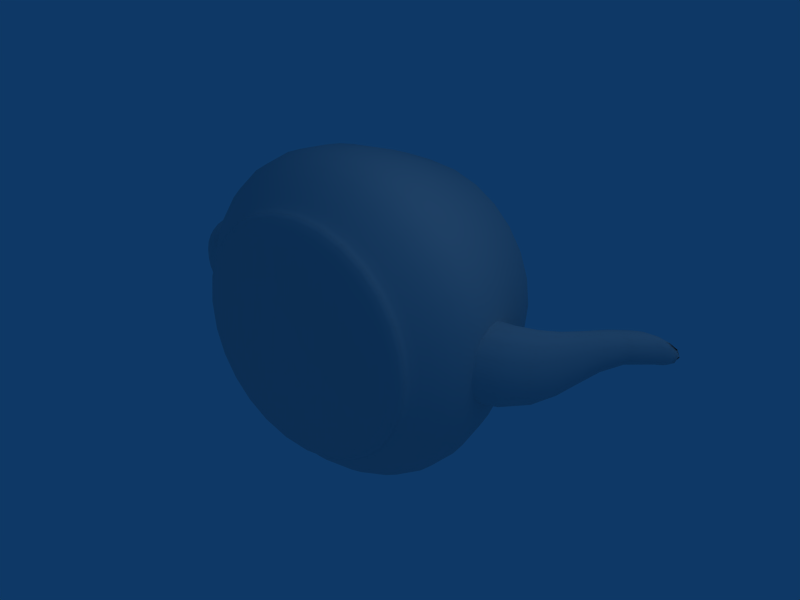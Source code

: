 # Source: teapot.blend  (saved by Blender 2.45.0; exported with 4.5.12 LTS)
import bpy
from mathutils import Matrix  # noqa: F401  (used for matrix-valued properties, if any)

bpy.ops.wm.read_factory_settings(use_empty=True)
scene = bpy.context.scene
scene.name = 'Scene'

# ---- collections
col_collection_1 = bpy.data.collections.new('Collection 1'); scene.collection.children.link(col_collection_1)
col_collection_2 = bpy.data.collections.new('Collection 2'); scene.collection.children.link(col_collection_2)
col_collection_2.hide_render = True
col_collection_2.hide_viewport = True

# ---- materials (node trees are filled in below, after node groups)
mat_material_001 = bpy.data.materials.new('Material.001')
mat_material_001.alpha_threshold = 0.0
mat_material_001.roughness = 0.5
mat_material_001.line_color = (0.0, 0.0, 0.0, 1.0)

# ---- material node trees

# ---- world
world_world = bpy.data.worlds.new('World'); scene.world = world_world
world_world.color = (0.05656, 0.2208, 0.4)
world_world.use_sun_shadow = False
world_world.sun_shadow_jitter_overblur = 0.0
world_world.cycles.sampling_method = 'MANUAL'
world_world.cycles.sample_map_resolution = 256

# ---- lights
light_spot = bpy.data.lights.new('Spot', 'POINT')
light_spot.transmission_factor = 0.0
light_spot.cutoff_distance = 30.0
light_spot.energy = 100.0
light_spot.shadow_buffer_clip_start = 1.001
light_spot.shadow_soft_size = 1.0
light_spot.shadow_maximum_resolution = 0.006
light_spot.use_absolute_resolution = True
light_spot.cycles.use_multiple_importance_sampling = False

# ---- meshes
me_mesh = bpy.data.meshes.new('Mesh')
me_mesh.from_pydata([(-0.0126, 0.0396, 0.0672), (-0.0126, 0.04191, 0.06636), (-0.0126, 0.04346, 0.06631), (-0.0126, 0.04423, 0.06689), (-0.0126, 0.04423, 0.06791), (-0.0126, 0.04346, 0.06921), (-0.0126, 0.04191, 0.07063), (-0.0126, 0.0396, 0.072), (0.002972, 0.0396, 0.06545), (0.002778, 0.04191, 0.06464), (0.002766, 0.04346, 0.06459), (0.002899, 0.04423, 0.06515), (0.003135, 0.04423, 0.06614), (0.003438, 0.04346, 0.06741), (0.003767, 0.04191, 0.0688), (0.004084, 0.0396, 0.07013), (0.01718, 0.0396, 0.06046), (0.01681, 0.04191, 0.05971), (0.01679, 0.04346, 0.05966), (0.01704, 0.04423, 0.06018), (0.01749, 0.04423, 0.0611), (0.01807, 0.04346, 0.06227), (0.0187, 0.04191, 0.06355), (0.01931, 0.0396, 0.06478), (0.02965, 0.0396, 0.0526), (0.02912, 0.04191, 0.05195), (0.02909, 0.04346, 0.05191), (0.02945, 0.04423, 0.05235), (0.03009, 0.04423, 0.05315), (0.03091, 0.04346, 0.05417), (0.03181, 0.04191, 0.05529), (0.03267, 0.0396, 0.05636), (0.04, 0.0396, 0.04225), (0.03935, 0.04191, 0.04172), (0.03931, 0.04346, 0.04169), (0.03975, 0.04423, 0.04205), (0.04055, 0.04423, 0.04269), (0.04157, 0.04346, 0.04351), (0.04269, 0.04191, 0.04441), (0.04376, 0.0396, 0.04527), (0.04786, 0.0396, 0.02978), (0.04711, 0.04191, 0.02941), (0.04706, 0.04346, 0.02939), (0.04758, 0.04423, 0.02964), (0.0485, 0.04423, 0.03009), (0.04967, 0.04346, 0.03067), (0.05095, 0.04191, 0.0313), (0.05285, 0.0396, 0.01557), (0.05204, 0.04191, 0.01538), (0.05199, 0.04346, 0.01537), (0.05255, 0.04423, 0.0155), (0.05354, 0.04423, 0.01574), (0.05481, 0.04346, 0.01604), (0.0562, 0.04191, 0.01637), (0.0546, 0.0396, 2.06e-08), (0.05376, 0.04191, 2.101e-08), (0.05371, 0.04346, 2.129e-08), (0.05429, 0.04423, 2.143e-08), (0.05661, 0.04346, 2.129e-08), (0.05803, 0.04191, 2.101e-08), (0.0594, 0.0396, 2.06e-08), (-0.0798, 0.0396, 2.06e-08), (-0.07891, 0.04346, 2.129e-08), (-0.08051, 0.04423, 2.143e-08), (-0.08181, 0.04346, 2.129e-08), (-0.08323, 0.04191, 2.101e-08), (-0.0846, 0.0396, 2.06e-08), (-0.07805, 0.0396, 0.01557), (-0.07724, 0.04191, 0.01538), (-0.07719, 0.04346, 0.01537), (-0.07874, 0.04423, 0.01574), (-0.08001, 0.04346, 0.01604), (-0.0814, 0.04191, 0.01637), (-0.08273, 0.0396, 0.01668), (-0.07306, 0.0396, 0.02978), (-0.07231, 0.04191, 0.02941), (-0.07226, 0.04346, 0.02939), (-0.0737, 0.04423, 0.03009), (-0.07487, 0.04346, 0.03067), (-0.07615, 0.04191, 0.0313), (-0.07738, 0.0396, 0.03191), (-0.0652, 0.0396, 0.04225), (-0.06455, 0.04191, 0.04172), (-0.06451, 0.04346, 0.04169), (-0.06575, 0.04423, 0.04269), (-0.06677, 0.04346, 0.04351), (-0.06789, 0.04191, 0.04441), (-0.06896, 0.0396, 0.04527), (-0.05485, 0.0396, 0.0526), (-0.05432, 0.04191, 0.05195), (-0.05429, 0.04346, 0.05191), (-0.05529, 0.04423, 0.05315), (-0.05611, 0.04346, 0.05417), (-0.05701, 0.04191, 0.05529), (-0.05787, 0.0396, 0.05636), (-0.04238, 0.0396, 0.06046), (-0.04201, 0.04191, 0.05971), (-0.04199, 0.04346, 0.05966), (-0.04224, 0.04423, 0.06018), (-0.04327, 0.04346, 0.06227), (-0.0439, 0.04191, 0.06355), (-0.04451, 0.0396, 0.06478), (-0.02817, 0.0396, 0.06545), (-0.02798, 0.04191, 0.06464), (-0.02797, 0.04346, 0.06459), (-0.0281, 0.04423, 0.06515), (-0.02864, 0.04346, 0.06741), (-0.02897, 0.04191, 0.0688), (-0.02928, 0.0396, 0.07013), (-0.0126, 0.0396, -0.0672), (-0.0126, 0.04191, -0.06636), (-0.0126, 0.04346, -0.06631), (-0.0126, 0.04423, -0.06791), (-0.0126, 0.04346, -0.06921), (-0.0126, 0.04191, -0.07063), (-0.02817, 0.0396, -0.06545), (-0.02798, 0.04191, -0.06464), (-0.02797, 0.04346, -0.06459), (-0.02834, 0.04423, -0.06614), (-0.02864, 0.04346, -0.06741), (-0.02897, 0.04191, -0.0688), (-0.04238, 0.0396, -0.06046), (-0.04201, 0.04191, -0.05971), (-0.04199, 0.04346, -0.05966), (-0.04269, 0.04423, -0.0611), (-0.04327, 0.04346, -0.06227), (-0.0439, 0.04191, -0.06355), (-0.05485, 0.0396, -0.0526), (-0.05432, 0.04191, -0.05195), (-0.05465, 0.04423, -0.05235), (-0.05529, 0.04423, -0.05315), (-0.05611, 0.04346, -0.05417), (-0.05701, 0.04191, -0.05529), (-0.0652, 0.0396, -0.04225), (-0.06455, 0.04191, -0.04172), (-0.06495, 0.04423, -0.04205), (-0.06575, 0.04423, -0.04269), (-0.06677, 0.04346, -0.04351), (-0.06789, 0.04191, -0.04441), (-0.07306, 0.0396, -0.02978), (-0.07231, 0.04191, -0.02941), (-0.07226, 0.04346, -0.02939), (-0.0737, 0.04423, -0.03009), (-0.07487, 0.04346, -0.03067), (-0.07615, 0.04191, -0.0313), (-0.07805, 0.0396, -0.01557), (-0.07724, 0.04191, -0.01538), (-0.07719, 0.04346, -0.01537), (-0.07874, 0.04423, -0.01574), (-0.08001, 0.04346, -0.01604), (-0.0814, 0.04191, -0.01637), (-0.08273, 0.0396, -0.01668), (-0.07896, 0.04191, 2.101e-08), (0.05531, 0.04423, 2.143e-08), (0.05285, 0.0396, -0.01557), (0.05204, 0.04191, -0.01538), (0.05199, 0.04346, -0.01537), (0.05255, 0.04423, -0.0155), (0.05481, 0.04346, -0.01604), (0.0562, 0.04191, -0.01637), (0.04786, 0.0396, -0.02978), (0.04711, 0.04191, -0.02941), (0.04706, 0.04346, -0.02939), (0.04758, 0.04423, -0.02964), (0.04967, 0.04346, -0.03067), (0.05095, 0.04191, -0.0313), (0.04, 0.0396, -0.04225), (0.03935, 0.04191, -0.04172), (0.03931, 0.04346, -0.04169), (0.04055, 0.04423, -0.04269), (0.04157, 0.04346, -0.04351), (0.04269, 0.04191, -0.04441), (0.02965, 0.0396, -0.0526), (0.02912, 0.04191, -0.05195), (0.02909, 0.04346, -0.05191), (0.03009, 0.04423, -0.05315), (0.03091, 0.04346, -0.05417), (0.03181, 0.04191, -0.05529), (0.01718, 0.0396, -0.06046), (0.01681, 0.04191, -0.05971), (0.01679, 0.04346, -0.05966), (0.01749, 0.04423, -0.0611), (0.01807, 0.04346, -0.06227), (0.0187, 0.04191, -0.06355), (0.002972, 0.0396, -0.06545), (0.002778, 0.04191, -0.06464), (0.002766, 0.04346, -0.06459), (0.003135, 0.04423, -0.06614), (0.003438, 0.04346, -0.06741), (0.003767, 0.04191, -0.0688), (-0.0126, -0.002928, 0.09033), (-0.0126, -0.0324, 0.096), (0.005267, 0.02881, 0.0751), (0.006402, 0.01808, 0.07987), (0.00744, 0.007483, 0.08423), (0.008332, -0.002928, 0.08798), (0.009029, -0.01309, 0.09091), (0.009483, -0.02293, 0.09282), (0.009645, -0.0324, 0.0935), (0.02157, 0.02881, 0.06937), (0.02374, 0.01808, 0.07378), (0.02573, 0.007483, 0.07781), (0.02743, -0.002928, 0.08127), (0.02876, -0.01309, 0.08398), (0.02963, -0.02293, 0.08574), (0.02994, -0.0324, 0.08637), (0.03588, 0.02881, 0.06036), (0.03896, 0.01808, 0.06419), (0.04177, 0.007483, 0.06769), (0.04419, -0.002928, 0.07071), (0.04608, -0.01309, 0.07306), (0.04731, -0.02293, 0.0746), (0.04775, -0.0324, 0.07514), (0.04776, 0.02881, 0.04848), (0.05159, 0.01808, 0.05156), (0.05509, 0.007483, 0.05437), (0.05811, -0.002928, 0.05679), (0.06046, -0.01309, 0.05868), (0.062, -0.02293, 0.05991), (0.06254, -0.0324, 0.06035), (0.05218, 0.0396, 0.03191), (0.05677, 0.02881, 0.03417), (0.06118, 0.01808, 0.03634), (0.06521, 0.007483, 0.03833), (0.06867, -0.002928, 0.04003), (0.07138, -0.01309, 0.04136), (0.07314, -0.02293, 0.04223), (0.07377, -0.0324, 0.04254), (0.05753, 0.0396, 0.01668), (0.0625, 0.02881, 0.01787), (0.06727, 0.01808, 0.019), (0.07163, 0.007483, 0.02004), (0.07538, -0.002928, 0.02093), (0.07831, -0.01309, 0.02163), (0.08022, -0.02293, 0.02208), (0.0809, -0.0324, 0.02225), (0.06451, 0.02881, 1.867e-08), (0.06941, 0.01808, 1.675e-08), (0.07388, 0.007483, 1.486e-08), (0.07773, -0.002928, 1.299e-08), (0.08074, -0.01309, 1.118e-08), (0.0827, -0.02293, 9.418e-09), (0.0834, -0.0324, 7.725e-09), (-0.08971, 0.02881, 1.867e-08), (-0.09461, 0.01808, 1.675e-08), (-0.09908, 0.007483, 1.486e-08), (-0.1029, -0.002928, 1.299e-08), (-0.1059, -0.01309, 1.118e-08), (-0.1079, -0.02293, 9.418e-09), (-0.0877, 0.02881, 0.01787), (-0.09247, 0.01808, 0.019), (-0.09683, 0.007483, 0.02004), (-0.1006, -0.002928, 0.02093), (-0.1035, -0.01309, 0.02163), (-0.1054, -0.02293, 0.02208), (-0.1061, -0.0324, 0.02225), (-0.08197, 0.02881, 0.03417), (-0.08638, 0.01808, 0.03634), (-0.09041, 0.007483, 0.03833), (-0.09387, -0.002928, 0.04003), (-0.09658, -0.01309, 0.04136), (-0.09834, -0.02293, 0.04223), (-0.09897, -0.0324, 0.04254), (-0.07296, 0.02881, 0.04848), (-0.07679, 0.01808, 0.05156), (-0.08029, 0.007483, 0.05437), (-0.08331, -0.002928, 0.05679), (-0.08566, -0.01309, 0.05868), (-0.0872, -0.02293, 0.05991), (-0.08774, -0.0324, 0.06035), (-0.06108, 0.02881, 0.06036), (-0.06416, 0.01808, 0.06419), (-0.06697, 0.007483, 0.06769), (-0.06939, -0.002928, 0.07071), (-0.07128, -0.01309, 0.07306), (-0.07251, -0.02293, 0.0746), (-0.07295, -0.0324, 0.07514), (-0.04677, 0.02881, 0.06937), (-0.04894, 0.01808, 0.07378), (-0.05093, 0.007483, 0.07781), (-0.05263, -0.002928, 0.08127), (-0.05396, -0.01309, 0.08398), (-0.05483, -0.02293, 0.08574), (-0.05514, -0.0324, 0.08637), (-0.03047, 0.02881, 0.0751), (-0.0316, 0.01808, 0.07987), (-0.03264, 0.007483, 0.08423), (-0.03353, -0.002928, 0.08798), (-0.03423, -0.01309, 0.09091), (-0.03468, -0.02293, 0.09282), (-0.03485, -0.0324, 0.0935), (-0.0126, 0.02881, 0.07711), (-0.0126, 0.01808, 0.08201), (-0.0126, 0.007483, 0.08648), (-0.0126, -0.01309, 0.09334), (-0.0126, -0.02293, 0.0953), (-0.0126, 0.0396, -0.072), (-0.0126, 0.02881, -0.07711), (-0.0126, 0.01808, -0.08201), (-0.0126, 0.007483, -0.08648), (-0.0126, -0.002928, -0.09033), (-0.0126, -0.01309, -0.09334), (-0.0126, -0.02293, -0.0953), (-0.02928, 0.0396, -0.07013), (-0.03047, 0.02881, -0.0751), (-0.0316, 0.01808, -0.07987), (-0.03264, 0.007483, -0.08423), (-0.03353, -0.002928, -0.08798), (-0.03423, -0.01309, -0.09091), (-0.03468, -0.02293, -0.09282), (-0.04451, 0.0396, -0.06478), (-0.04677, 0.02881, -0.06937), (-0.04894, 0.01808, -0.07378), (-0.05093, 0.007483, -0.07781), (-0.05263, -0.002928, -0.08127), (-0.05396, -0.01309, -0.08398), (-0.05483, -0.02293, -0.08574), (-0.05787, 0.0396, -0.05636), (-0.06108, 0.02881, -0.06036), (-0.06416, 0.01808, -0.06419), (-0.06697, 0.007483, -0.06769), (-0.06939, -0.002928, -0.07071), (-0.07128, -0.01309, -0.07306), (-0.07251, -0.02293, -0.0746), (-0.06896, 0.0396, -0.04527), (-0.07296, 0.02881, -0.04848), (-0.07679, 0.01808, -0.05156), (-0.08029, 0.007483, -0.05437), (-0.08331, -0.002928, -0.05679), (-0.08566, -0.01309, -0.05868), (-0.0872, -0.02293, -0.05991), (-0.07738, 0.0396, -0.03191), (-0.08197, 0.02881, -0.03417), (-0.08638, 0.01808, -0.03634), (-0.09041, 0.007483, -0.03833), (-0.09387, -0.002928, -0.04003), (-0.09658, -0.01309, -0.04136), (-0.09834, -0.02293, -0.04223), (-0.0877, 0.02881, -0.01787), (-0.09247, 0.01808, -0.019), (-0.09683, 0.007483, -0.02004), (-0.1006, -0.002928, -0.02093), (-0.1035, -0.01309, -0.02163), (-0.1054, -0.02293, -0.02208), (0.05753, 0.0396, -0.01668), (0.0625, 0.02881, -0.01787), (0.06727, 0.01808, -0.019), (0.07163, 0.007483, -0.02004), (0.07538, -0.002928, -0.02093), (0.07831, -0.01309, -0.02163), (0.08022, -0.02293, -0.02208), (0.05218, 0.0396, -0.03191), (0.05677, 0.02881, -0.03417), (0.06118, 0.01808, -0.03634), (0.06521, 0.007483, -0.03833), (0.06867, -0.002928, -0.04003), (0.07138, -0.01309, -0.04136), (0.07314, -0.02293, -0.04223), (0.04376, 0.0396, -0.04527), (0.04776, 0.02881, -0.04848), (0.05159, 0.01808, -0.05156), (0.05509, 0.007483, -0.05437), (0.05811, -0.002928, -0.05679), (0.06046, -0.01309, -0.05868), (0.062, -0.02293, -0.05991), (0.03267, 0.0396, -0.05636), (0.03588, 0.02881, -0.06036), (0.03896, 0.01808, -0.06419), (0.04177, 0.007483, -0.06769), (0.04419, -0.002928, -0.07071), (0.04608, -0.01309, -0.07306), (0.04731, -0.02293, -0.0746), (0.01931, 0.0396, -0.06478), (0.02157, 0.02881, -0.06937), (0.02374, 0.01808, -0.07378), (0.02573, 0.007483, -0.07781), (0.02743, -0.002928, -0.08127), (0.02876, -0.01309, -0.08398), (0.02963, -0.02293, -0.08574), (0.004084, 0.0396, -0.07013), (0.005267, 0.02881, -0.0751), (0.006402, 0.01808, -0.07987), (0.00744, 0.007483, -0.08423), (0.008332, -0.002928, -0.08798), (0.009029, -0.01309, -0.09091), (0.009483, -0.02293, -0.09282), (-0.0126, -0.04101, 0.09467), (-0.0126, -0.04835, 0.09124), (-0.0126, -0.0545, 0.08655), (-0.0126, -0.05952, 0.08145), (-0.0126, -0.06347, 0.07676), (-0.0126, -0.06641, 0.07333), (0.009337, -0.04101, 0.09221), (0.008543, -0.04835, 0.08887), (0.007456, -0.0545, 0.0843), (0.006273, -0.05952, 0.07933), (0.005186, -0.06347, 0.07476), (0.004392, -0.06641, 0.07142), (0.004084, -0.0684, 0.07013), (0.02935, -0.04101, 0.08518), (0.02783, -0.04835, 0.08209), (0.02576, -0.0545, 0.07787), (0.02349, -0.05952, 0.07328), (0.02142, -0.06347, 0.06906), (0.0199, -0.06641, 0.06598), (0.04692, -0.04101, 0.0741), (0.04476, -0.04835, 0.07142), (0.04182, -0.0545, 0.06775), (0.0386, -0.05952, 0.06375), (0.03566, -0.06347, 0.06008), (0.0335, -0.06641, 0.0574), (0.0615, -0.04101, 0.05952), (0.05882, -0.04835, 0.05736), (0.05515, -0.0545, 0.05442), (0.05115, -0.05952, 0.0512), (0.04748, -0.06347, 0.04826), (0.0448, -0.06641, 0.0461), (0.07258, -0.04101, 0.04195), (0.06949, -0.04835, 0.04043), (0.06527, -0.0545, 0.03836), (0.06068, -0.05952, 0.03609), (0.05646, -0.06347, 0.03402), (0.05338, -0.06641, 0.0325), (0.07961, -0.04101, 0.02194), (0.07627, -0.04835, 0.02114), (0.0717, -0.0545, 0.02006), (0.06673, -0.05952, 0.01887), (0.06216, -0.06347, 0.01779), (0.05882, -0.06641, 0.01699), (0.05753, -0.0684, 0.01668), (0.08207, -0.04101, 6.186e-09), (0.07864, -0.04835, 4.872e-09), (0.07395, -0.0545, 3.772e-09), (0.06885, -0.05952, 2.875e-09), (0.06416, -0.06347, 2.17e-09), (0.06073, -0.06641, 1.644e-09), (-0.1073, -0.04101, 6.186e-09), (-0.1038, -0.04835, 4.872e-09), (-0.09915, -0.0545, 3.772e-09), (-0.09405, -0.05952, 2.875e-09), (-0.08936, -0.06347, 2.17e-09), (-0.08593, -0.06641, 1.644e-09), (-0.0846, -0.0684, 1.287e-09), (-0.1048, -0.04101, 0.02194), (-0.1015, -0.04835, 0.02114), (-0.0969, -0.0545, 0.02006), (-0.09193, -0.05952, 0.01887), (-0.08736, -0.06347, 0.01779), (-0.08402, -0.06641, 0.01699), (-0.08273, -0.0684, 0.01668), (-0.09778, -0.04101, 0.04195), (-0.09469, -0.04835, 0.04043), (-0.09047, -0.0545, 0.03836), (-0.08588, -0.05952, 0.03609), (-0.08166, -0.06347, 0.03402), (-0.07858, -0.06641, 0.0325), (-0.07738, -0.0684, 0.03191), (-0.0867, -0.04101, 0.05952), (-0.08402, -0.04835, 0.05736), (-0.08035, -0.0545, 0.05442), (-0.07635, -0.05952, 0.0512), (-0.07268, -0.06347, 0.04826), (-0.07, -0.06641, 0.0461), (-0.06896, -0.0684, 0.04527), (-0.07212, -0.04101, 0.0741), (-0.06996, -0.04835, 0.07142), (-0.06702, -0.0545, 0.06775), (-0.0638, -0.05952, 0.06375), (-0.06086, -0.06347, 0.06008), (-0.0587, -0.06641, 0.0574), (-0.05455, -0.04101, 0.08518), (-0.05303, -0.04835, 0.08209), (-0.05096, -0.0545, 0.07787), (-0.04869, -0.05952, 0.07328), (-0.04662, -0.06347, 0.06906), (-0.0451, -0.06641, 0.06598), (-0.03454, -0.04101, 0.09221), (-0.03374, -0.04835, 0.08887), (-0.03266, -0.0545, 0.0843), (-0.03147, -0.05952, 0.07933), (-0.03039, -0.06347, 0.07476), (-0.02959, -0.06641, 0.07142), (-0.0126, -0.0324, -0.096), (-0.0126, -0.04101, -0.09467), (-0.0126, -0.04835, -0.09124), (-0.0126, -0.0545, -0.08655), (-0.0126, -0.05952, -0.08145), (-0.0126, -0.06347, -0.07676), (-0.0126, -0.06641, -0.07333), (-0.03485, -0.0324, -0.0935), (-0.03454, -0.04101, -0.09221), (-0.03374, -0.04835, -0.08887), (-0.03266, -0.0545, -0.0843), (-0.03147, -0.05952, -0.07933), (-0.03039, -0.06347, -0.07476), (-0.02959, -0.06641, -0.07142), (-0.05514, -0.0324, -0.08637), (-0.05455, -0.04101, -0.08518), (-0.05303, -0.04835, -0.08209), (-0.05096, -0.0545, -0.07787), (-0.04869, -0.05952, -0.07328), (-0.04662, -0.06347, -0.06906), (-0.0451, -0.06641, -0.06598), (-0.04451, -0.0684, -0.06478), (-0.07295, -0.0324, -0.07514), (-0.07212, -0.04101, -0.0741), (-0.06996, -0.04835, -0.07142), (-0.06702, -0.0545, -0.06775), (-0.0638, -0.05952, -0.06375), (-0.06086, -0.06347, -0.06008), (-0.0587, -0.06641, -0.0574), (-0.08774, -0.0324, -0.06035), (-0.0867, -0.04101, -0.05952), (-0.08402, -0.04835, -0.05736), (-0.08035, -0.0545, -0.05442), (-0.07635, -0.05952, -0.0512), (-0.07268, -0.06347, -0.04826), (-0.07, -0.06641, -0.0461), (-0.06896, -0.0684, -0.04527), (-0.09897, -0.0324, -0.04254), (-0.09778, -0.04101, -0.04195), (-0.09469, -0.04835, -0.04043), (-0.09047, -0.0545, -0.03836), (-0.08588, -0.05952, -0.03609), (-0.08166, -0.06347, -0.03402), (-0.07858, -0.06641, -0.0325), (-0.1061, -0.0324, -0.02225), (-0.1048, -0.04101, -0.02194), (-0.1015, -0.04835, -0.02114), (-0.0969, -0.0545, -0.02006), (-0.09193, -0.05952, -0.01887), (-0.08736, -0.06347, -0.01779), (-0.08402, -0.06641, -0.01699), (0.0809, -0.0324, -0.02225), (0.07961, -0.04101, -0.02194), (0.07627, -0.04835, -0.02114), (0.0717, -0.0545, -0.02006), (0.06673, -0.05952, -0.01887), (0.06216, -0.06347, -0.01779), (0.05882, -0.06641, -0.01699), (0.07377, -0.0324, -0.04254), (0.07258, -0.04101, -0.04195), (0.06949, -0.04835, -0.04043), (0.06527, -0.0545, -0.03836), (0.06068, -0.05952, -0.03609), (0.05646, -0.06347, -0.03402), (0.05338, -0.06641, -0.0325), (0.06254, -0.0324, -0.06035), (0.0615, -0.04101, -0.05952), (0.05882, -0.04835, -0.05736), (0.05515, -0.0545, -0.05442), (0.05115, -0.05952, -0.0512), (0.04748, -0.06347, -0.04826), (0.0448, -0.06641, -0.0461), (0.04775, -0.0324, -0.07514), (0.04692, -0.04101, -0.0741), (0.04476, -0.04835, -0.07142), (0.04182, -0.0545, -0.06775), (0.0386, -0.05952, -0.06375), (0.03566, -0.06347, -0.06008), (0.0335, -0.06641, -0.0574), (0.02994, -0.0324, -0.08637), (0.02935, -0.04101, -0.08518), (0.02783, -0.04835, -0.08209), (0.02576, -0.0545, -0.07787), (0.02349, -0.05952, -0.07328), (0.02142, -0.06347, -0.06906), (0.0199, -0.06641, -0.06598), (0.01931, -0.0684, -0.06478), (0.009645, -0.0324, -0.0935), (0.009337, -0.04101, -0.09221), (0.008543, -0.04835, -0.08887), (0.007456, -0.0545, -0.0843), (0.006273, -0.05952, -0.07933), (0.005186, -0.06347, -0.07476), (0.004392, -0.06641, -0.07142), (0.004084, -0.0684, -0.07013), (-0.08487, 0.0318, 0.00529), (-0.1037, 0.03174, 0.00529), (-0.1196, 0.03131, 0.00529), (-0.1326, 0.03015, 0.00529), (-0.1427, 0.02788, 0.00529), (-0.15, 0.02415, 0.00529), (-0.1543, 0.01858, 0.00529), (-0.1558, 0.0108, 0.00529), (-0.08555, 0.03026, 0.008816), (-0.1035, 0.0302, 0.008816), (-0.1188, 0.02981, 0.008816), (-0.1313, 0.02873, 0.008816), (-0.1411, 0.02663, 0.008816), (-0.1481, 0.02317, 0.008816), (-0.1523, 0.018, 0.008816), (-0.1537, 0.0108, 0.008816), (-0.08649, 0.02815, 0.01058), (-0.1034, 0.0281, 0.01058), (-0.1178, 0.02774, 0.01058), (-0.1296, 0.02678, 0.01058), (-0.1389, 0.02491, 0.01058), (-0.1456, 0.02183, 0.01058), (-0.1496, 0.01722, 0.01058), (-0.1509, 0.0108, 0.01058), (-0.08751, 0.02585, 0.01058), (-0.1032, 0.02581, 0.01058), (-0.1166, 0.0255, 0.01058), (-0.1278, 0.02467, 0.01058), (-0.1365, 0.02304, 0.01058), (-0.1428, 0.02037, 0.01058), (-0.1466, 0.01637, 0.01058), (-0.1479, 0.0108, 0.01058), (-0.08845, 0.02374, 0.008816), (-0.1031, 0.0237, 0.008816), (-0.1156, 0.02344, 0.008816), (-0.126, 0.02272, 0.008816), (-0.1343, 0.02133, 0.008816), (-0.1402, 0.01902, 0.008816), (-0.1438, 0.01559, 0.008816), (-0.1451, 0.0108, 0.008816), (-0.08913, 0.0222, 0.00529), (-0.1029, 0.02217, 0.00529), (-0.1149, 0.02193, 0.00529), (-0.1248, 0.0213, 0.00529), (-0.1326, 0.02007, 0.00529), (-0.1383, 0.01804, 0.00529), (-0.1418, 0.01502, 0.00529), (-0.143, 0.0108, 0.00529), (-0.0894, 0.0216, 1.738e-08), (-0.1029, 0.02157, 1.738e-08), (-0.1146, 0.02135, 1.734e-08), (-0.1243, 0.02075, 1.723e-08), (-0.132, 0.01958, 1.702e-08), (-0.1376, 0.01766, 1.668e-08), (-0.141, 0.0148, 1.616e-08), (-0.1422, 0.0108, 1.545e-08), (-0.08913, 0.0222, -0.00529), (-0.1029, 0.02217, -0.00529), (-0.1149, 0.02193, -0.00529), (-0.1248, 0.0213, -0.00529), (-0.1326, 0.02007, -0.00529), (-0.1383, 0.01804, -0.00529), (-0.1418, 0.01502, -0.00529), (-0.143, 0.0108, -0.00529), (-0.08845, 0.02374, -0.008816), (-0.1031, 0.0237, -0.008816), (-0.1156, 0.02344, -0.008816), (-0.126, 0.02272, -0.008816), (-0.1343, 0.02133, -0.008816), (-0.1402, 0.01902, -0.008816), (-0.1438, 0.01559, -0.008816), (-0.1451, 0.0108, -0.008816), (-0.08751, 0.02585, -0.01058), (-0.1032, 0.02581, -0.01058), (-0.1166, 0.0255, -0.01058), (-0.1278, 0.02467, -0.01058), (-0.1365, 0.02304, -0.01058), (-0.1428, 0.02037, -0.01058), (-0.1466, 0.01637, -0.01058), (-0.1479, 0.0108, -0.01058), (-0.08649, 0.02815, -0.01058), (-0.1034, 0.0281, -0.01058), (-0.1178, 0.02774, -0.01058), (-0.1296, 0.02678, -0.01058), (-0.1389, 0.02491, -0.01058), (-0.1456, 0.02183, -0.01058), (-0.1496, 0.01722, -0.01058), (-0.1509, 0.0108, -0.01058), (-0.08555, 0.03026, -0.008816), (-0.1035, 0.0302, -0.008816), (-0.1188, 0.02981, -0.008816), (-0.1313, 0.02873, -0.008816), (-0.1411, 0.02663, -0.008816), (-0.1481, 0.02317, -0.008816), (-0.1523, 0.018, -0.008816), (-0.1537, 0.0108, -0.008816), (-0.08487, 0.0318, -0.00529), (-0.1037, 0.03174, -0.00529), (-0.1196, 0.03131, -0.00529), (-0.1326, 0.03015, -0.00529), (-0.1427, 0.02788, -0.00529), (-0.15, 0.02415, -0.00529), (-0.1543, 0.01858, -0.00529), (-0.1558, 0.0108, -0.00529), (-0.0846, 0.0324, -1.287e-09), (-0.1037, 0.03234, -1.299e-09), (-0.1199, 0.0319, -1.378e-09), (-0.1331, 0.0307, -1.592e-09), (-0.1434, 0.02837, -2.008e-09), (-0.1507, 0.02453, -2.695e-09), (-0.1551, 0.0188, -3.72e-09), (-0.1566, 0.0108, -5.15e-09), (-0.1556, 0.001658, 1.381e-08), (-0.1548, 0.001875, 0.00529), (-0.1517, -0.006864, 0.00529), (-0.1466, -0.01537, 0.00529), (-0.1393, -0.02358, 0.00529), (-0.1298, -0.03146, 0.00529), (-0.1181, -0.03895, 0.00529), (-0.1041, -0.046, 0.00529), (-0.1528, 0.002434, 0.008816), (-0.1499, -0.005916, 0.008816), (-0.145, -0.01415, 0.008816), (-0.1381, -0.02217, 0.008816), (-0.1292, -0.02988, 0.008816), (-0.1181, -0.03717, 0.008816), (-0.1048, -0.04395, 0.008816), (-0.1501, 0.003199, 0.01058), (-0.1474, -0.004621, 0.01058), (-0.143, -0.01249, 0.01058), (-0.1366, -0.02025, 0.01058), (-0.1283, -0.02772, 0.01058), (-0.118, -0.03473, 0.01058), (-0.1057, -0.04113, 0.01058), (-0.1471, 0.004032, 0.01058), (-0.1447, -0.003209, 0.01058), (-0.1407, -0.01068, 0.01058), (-0.135, -0.01815, 0.01058), (-0.1274, -0.02536, 0.01058), (-0.118, -0.03208, 0.01058), (-0.1067, -0.03807, 0.01058), (-0.1444, 0.004797, 0.008816), (-0.1423, -0.001913, 0.008816), (-0.1386, -0.009022, 0.008816), (-0.1334, -0.01622, 0.008816), (-0.1266, -0.0232, 0.008816), (-0.118, -0.02965, 0.008816), (-0.1076, -0.03525, 0.008816), (-0.1424, 0.005356, 0.00529), (-0.1404, -0.0009657, 0.00529), (-0.1371, -0.007807, 0.00529), (-0.1323, -0.01481, 0.00529), (-0.126, -0.02162, 0.00529), (-0.118, -0.02786, 0.00529), (-0.1083, -0.0332, 0.00529), (-0.1416, 0.005573, 3.511e-08), (-0.1397, -0.0005982, 1.341e-08), (-0.1365, -0.007336, 1.221e-08), (-0.1319, -0.01426, 1.097e-08), (-0.1258, -0.021, 9.763e-09), (-0.118, -0.02717, 8.659e-09), (-0.1086, -0.0324, 7.725e-09), (-0.1424, 0.005356, -0.00529), (-0.1404, -0.0009657, -0.00529), (-0.1371, -0.007807, -0.00529), (-0.1323, -0.01481, -0.00529), (-0.126, -0.02162, -0.00529), (-0.118, -0.02786, -0.00529), (-0.1083, -0.0332, -0.00529), (-0.1444, 0.004797, -0.008816), (-0.1423, -0.001913, -0.008816), (-0.1386, -0.009022, -0.008816), (-0.1334, -0.01622, -0.008816), (-0.1266, -0.0232, -0.008816), (-0.118, -0.02965, -0.008816), (-0.1076, -0.03525, -0.008816), (-0.1471, 0.004032, -0.01058), (-0.1447, -0.003209, -0.01058), (-0.1407, -0.01068, -0.01058), (-0.135, -0.01815, -0.01058), (-0.1274, -0.02536, -0.01058), (-0.118, -0.03208, -0.01058), (-0.1067, -0.03807, -0.01058), (-0.1501, 0.003199, -0.01058), (-0.1474, -0.004621, -0.01058), (-0.143, -0.01249, -0.01058), (-0.1366, -0.02025, -0.01058), (-0.1283, -0.02772, -0.01058), (-0.118, -0.03473, -0.01058), (-0.1057, -0.04113, -0.01058), (-0.1528, 0.002434, -0.008816), (-0.1499, -0.005916, -0.008816), (-0.145, -0.01415, -0.008816), (-0.1381, -0.02217, -0.008816), (-0.1292, -0.02988, -0.008816), (-0.1181, -0.03717, -0.008816), (-0.1048, -0.04395, -0.008816), (-0.1548, 0.001875, -0.00529), (-0.1517, -0.006864, -0.00529), (-0.1466, -0.01537, -0.00529), (-0.1393, -0.02358, -0.00529), (-0.1298, -0.03146, -0.00529), (-0.1181, -0.03895, -0.00529), (-0.1041, -0.046, -0.00529), (-0.1524, -0.007231, -8.374e-09), (-0.1472, -0.01584, -9.913e-09), (-0.1397, -0.02413, -1.14e-08), (-0.13, -0.03207, -1.282e-08), (-0.1181, -0.03964, -1.417e-08), (-0.1038, -0.0468, -1.545e-08), (0.1186, 0.001438, 1.378e-08), (0.1234, 0.01649, 1.647e-08), (0.1315, 0.02971, 1.883e-08), (0.069, -0.04461, 0.01164), (0.09171, -0.03766, 0.01124), (0.1054, -0.02656, 0.0102), (0.1131, -0.01279, 0.008792), (0.1178, 0.002197, 0.007254), (0.1225, 0.01691, 0.005841), (0.1303, 0.02987, 0.004809), (0.1442, 0.0396, 0.004408), (0.069, -0.03895, 0.0194), (0.09058, -0.03278, 0.01873), (0.1037, -0.02261, 0.01701), (0.1111, -0.009841, 0.01465), (0.1156, 0.004153, 0.01209), (0.1201, 0.01798, 0.009736), (0.1273, 0.03026, 0.008014), (0.1401, 0.0396, 0.007347), (0.069, -0.03121, 0.02328), (0.08904, -0.0261, 0.02247), (0.1013, -0.01721, 0.02041), (0.1084, -0.005815, 0.01758), (0.1127, 0.006829, 0.01451), (0.1168, 0.01945, 0.01168), (0.1232, 0.0308, 0.009617), (0.1345, 0.0396, 0.008816), (0.069, -0.02279, 0.02328), (0.08736, -0.01882, 0.02247), (0.09878, -0.01133, 0.02041), (0.1054, -0.001427, 0.01758), (0.1095, 0.009744, 0.01451), (0.1133, 0.02106, 0.01168), (0.1188, 0.03139, 0.009617), (0.1283, 0.0396, 0.008816), (0.069, -0.01505, 0.0194), (0.08582, -0.01214, 0.01873), (0.09643, -0.005924, 0.01701), (0.1027, 0.002599, 0.01465), (0.1066, 0.01242, 0.01209), (0.11, 0.02253, 0.009736), (0.1147, 0.03193, 0.008014), (0.1227, 0.0396, 0.007347), (0.069, -0.009394, 0.01164), (0.08469, -0.007257, 0.01124), (0.09471, -0.001973, 0.0102), (0.1008, 0.005544, 0.008792), (0.1045, 0.01438, 0.007254), (0.1076, 0.02361, 0.005841), (0.1117, 0.03232, 0.004809), (0.1186, 0.0396, 0.004408), (0.1066, 0.02402, 4.056e-08), (0.1106, 0.03247, 3.805e-08), (0.069, -0.0072, 1.223e-08), (0.08425, -0.005363, 1.256e-08), (0.09405, -0.0004408, 1.344e-08), (0.09998, 0.006686, 1.471e-08), (0.1036, 0.01513, 1.622e-08), (0.117, 0.0396, 2.06e-08), (0.069, -0.009394, -0.01164), (0.08469, -0.007257, -0.01124), (0.09471, -0.001973, -0.0102), (0.1008, 0.005544, -0.008792), (0.1045, 0.01438, -0.007254), (0.1076, 0.02361, -0.005841), (0.1117, 0.03232, -0.004809), (0.1186, 0.0396, -0.004408), (0.069, -0.01505, -0.0194), (0.08582, -0.01214, -0.01873), (0.09643, -0.005924, -0.01701), (0.1027, 0.002599, -0.01465), (0.1066, 0.01242, -0.01209), (0.11, 0.02253, -0.009736), (0.1147, 0.03193, -0.008014), (0.1227, 0.0396, -0.007347), (0.069, -0.02279, -0.02328), (0.08736, -0.01882, -0.02247), (0.09878, -0.01133, -0.02041), (0.1054, -0.001427, -0.01758), (0.1095, 0.009744, -0.01451), (0.1133, 0.02106, -0.01168), (0.1188, 0.03139, -0.009617), (0.1283, 0.0396, -0.008816), (0.069, -0.03121, -0.02328), (0.08904, -0.0261, -0.02247), (0.1013, -0.01721, -0.02041), (0.1084, -0.005815, -0.01758), (0.1127, 0.006829, -0.01451), (0.1168, 0.01945, -0.01168), (0.1232, 0.0308, -0.009617), (0.1345, 0.0396, -0.008816), (0.069, -0.03895, -0.0194), (0.09058, -0.03278, -0.01873), (0.1037, -0.02261, -0.01701), (0.1111, -0.009841, -0.01465), (0.1156, 0.004153, -0.01209), (0.1201, 0.01798, -0.009736), (0.1273, 0.03026, -0.008014), (0.1401, 0.0396, -0.007347), (0.069, -0.04461, -0.01164), (0.09171, -0.03766, -0.01124), (0.1054, -0.02656, -0.0102), (0.1131, -0.01279, -0.008792), (0.1178, 0.002197, -0.007254), (0.1225, 0.01691, -0.005841), (0.1303, 0.02987, -0.004809), (0.1442, 0.0396, -0.004408), (0.069, -0.0468, -4.017e-08), (0.09215, -0.03956, -3.731e-08), (0.1061, -0.0281, -3.124e-08), (0.1138, -0.01393, -2.321e-08), (0.1458, 0.0396, 3.433e-09), (0.1496, 0.0413, 2.09e-08), (0.1522, 0.04319, 2.124e-08), (0.141, 0.0396, 2.06e-08), (0.1479, 0.04128, 0.004311), (0.1506, 0.04314, 0.003714), (0.1498, 0.04323, 0.003339), (0.1477, 0.0427, 0.002994), (0.1444, 0.0415, 0.002743), (0.1399, 0.0396, 0.002645), (0.1435, 0.04123, 0.007184), (0.1456, 0.04237, 0.006764), (0.1458, 0.04308, 0.005565), (0.1441, 0.04256, 0.004991), (0.1412, 0.04141, 0.004571), (0.1372, 0.0396, 0.004408), (0.1375, 0.04115, 0.008621), (0.1396, 0.04223, 0.008117), (0.1404, 0.04288, 0.006678), (0.1391, 0.04238, 0.005989), (0.1368, 0.04129, 0.005485), (0.1334, 0.0396, 0.00529), (0.131, 0.04107, 0.008621), (0.133, 0.04208, 0.008117), (0.1344, 0.04265, 0.006678), (0.1337, 0.04218, 0.005989), (0.1321, 0.04116, 0.005485), (0.1294, 0.0396, 0.00529), (0.1251, 0.041, 0.007184), (0.127, 0.04194, 0.006764), (0.1283, 0.04243, 0.00619), (0.1288, 0.04199, 0.004991), (0.1277, 0.04104, 0.004571), (0.1256, 0.0396, 0.004408), (0.1207, 0.04094, 0.004311), (0.1226, 0.04184, 0.004059), (0.1241, 0.0423, 0.003714), (0.1252, 0.04186, 0.002994), (0.1245, 0.04096, 0.002743), (0.1229, 0.0396, 0.002645), (0.1233, 0.04092, 3.152e-08), (0.1218, 0.0396, 3.09e-08), (0.119, 0.04092, 2.084e-08), (0.1209, 0.0418, 2.099e-08), (0.1224, 0.04224, 2.107e-08), (0.1238, 0.0418, 2.099e-08), (0.1207, 0.04094, -0.00431), (0.1226, 0.04184, -0.004059), (0.1241, 0.0423, -0.003714), (0.125, 0.0423, -0.003339), (0.1245, 0.04096, -0.002743), (0.1229, 0.0396, -0.002645), (0.1251, 0.041, -0.007184), (0.127, 0.04194, -0.006764), (0.1283, 0.04243, -0.00619), (0.1288, 0.04199, -0.004991), (0.1277, 0.04104, -0.004571), (0.1256, 0.0396, -0.004408), (0.131, 0.04107, -0.008621), (0.133, 0.04208, -0.008117), (0.1341, 0.04262, -0.007428), (0.1337, 0.04218, -0.005989), (0.1321, 0.04116, -0.005485), (0.1294, 0.0396, -0.00529), (0.1375, 0.04115, -0.008621), (0.1396, 0.04223, -0.008117), (0.1405, 0.04282, -0.007428), (0.1391, 0.04238, -0.005989), (0.1368, 0.04129, -0.005485), (0.1334, 0.0396, -0.00529), (0.1435, 0.04123, -0.007184), (0.1456, 0.04237, -0.006764), (0.1463, 0.043, -0.00619), (0.1441, 0.04256, -0.004991), (0.1412, 0.04141, -0.004571), (0.1372, 0.0396, -0.004408), (0.1479, 0.04128, -0.00431), (0.15, 0.04247, -0.004059), (0.1498, 0.04323, -0.003339), (0.1477, 0.0427, -0.002994), (0.1444, 0.0415, -0.002743), (0.1399, 0.0396, -0.002645), (0.1517, 0.04251, 5.315e-09), (0.1491, 0.04275, 9.501e-09), (0.1456, 0.04154, 1.027e-08), (-0.0126, 0.0756, 2.704e-08), (-0.0126, 0.07478, 0.01212), (-0.009782, 0.07478, 0.01181), (-0.008644, 0.07258, 0.01658), (-0.008677, 0.06937, 0.01644), (-0.009374, 0.06552, 0.01352), (-0.01023, 0.06143, 0.009951), (-0.01073, 0.05746, 0.007851), (-0.01038, 0.054, 0.00935), (-0.007216, 0.07478, 0.01091), (-0.005041, 0.07258, 0.01532), (-0.005103, 0.06937, 0.01519), (-0.006435, 0.06552, 0.0125), (-0.008066, 0.06143, 0.009194), (-0.009026, 0.05746, 0.007253), (-0.008346, 0.054, 0.008637), (-0.004968, 0.07478, 0.009496), (-0.001884, 0.07258, 0.01333), (-0.001973, 0.06937, 0.01322), (-0.00386, 0.06552, 0.01088), (-0.00617, 0.06143, 0.008002), (-0.00753, 0.05746, 0.006311), (-0.006565, 0.054, 0.007514), (-0.003104, 0.07478, 0.007632), (0.000733, 0.07258, 0.01072), (0.000623, 0.06937, 0.01063), (-0.001724, 0.06552, 0.00874), (-0.004598, 0.06143, 0.00643), (-0.006289, 0.05746, 0.00507), (-0.005086, 0.054, 0.006035), (-0.001691, 0.07478, 0.005384), (0.002718, 0.07258, 0.007559), (0.002591, 0.06937, 0.007497), (-0.0001048, 0.06552, 0.006165), (-0.003406, 0.06143, 0.004534), (-0.005347, 0.05746, 0.003574), (-0.003963, 0.054, 0.004254), (-0.0007946, 0.07478, 0.002818), (0.003977, 0.07258, 0.003956), (0.00384, 0.06937, 0.003923), (0.0009228, 0.06552, 0.003226), (-0.002649, 0.06143, 0.002373), (-0.004749, 0.05746, 0.001869), (-0.00325, 0.054, 0.002225), (0.001282, 0.06552, 3.64e-08), (-0.002384, 0.06143, 3.271e-08), (-0.004539, 0.05746, 3.026e-08), (-0.02472, 0.07478, 2.689e-08), (-0.02648, 0.06552, 2.523e-08), (-0.02282, 0.06143, 2.45e-08), (-0.02066, 0.05746, 2.379e-08), (-0.02441, 0.07478, 0.002818), (-0.02918, 0.07258, 0.003956), (-0.02904, 0.06937, 0.003923), (-0.02612, 0.06552, 0.003226), (-0.02255, 0.06143, 0.002373), (-0.02045, 0.05746, 0.001869), (-0.02195, 0.054, 0.002225), (-0.02351, 0.07478, 0.005384), (-0.02792, 0.07258, 0.007559), (-0.02779, 0.06937, 0.007497), (-0.0251, 0.06552, 0.006165), (-0.02179, 0.06143, 0.004534), (-0.01985, 0.05746, 0.003574), (-0.02124, 0.054, 0.004254), (-0.0221, 0.07478, 0.007632), (-0.02593, 0.07258, 0.01072), (-0.02582, 0.06937, 0.01063), (-0.02348, 0.06552, 0.00874), (-0.0206, 0.06143, 0.00643), (-0.01891, 0.05746, 0.00507), (-0.02011, 0.054, 0.006035), (-0.02023, 0.07478, 0.009496), (-0.02332, 0.07258, 0.01333), (-0.02323, 0.06937, 0.01322), (-0.02134, 0.06552, 0.01088), (-0.01903, 0.06143, 0.008002), (-0.01767, 0.05746, 0.006311), (-0.01864, 0.054, 0.007514), (-0.01798, 0.07478, 0.01091), (-0.02016, 0.07258, 0.01532), (-0.0201, 0.06937, 0.01519), (-0.01877, 0.06552, 0.0125), (-0.01713, 0.06143, 0.009194), (-0.01617, 0.05746, 0.007253), (-0.01685, 0.054, 0.008637), (-0.01542, 0.07478, 0.01181), (-0.01656, 0.07258, 0.01658), (-0.01652, 0.06937, 0.01644), (-0.01583, 0.06552, 0.01352), (-0.01497, 0.06143, 0.009951), (-0.01447, 0.05746, 0.007851), (-0.01482, 0.054, 0.00935), (-0.0126, 0.07258, 0.01702), (-0.0126, 0.06937, 0.01688), (-0.0126, 0.06552, 0.01388), (-0.0126, 0.06143, 0.01022), (-0.0126, 0.05746, 0.008061), (-0.0126, 0.054, 0.0096), (-0.0126, 0.07478, -0.01212), (-0.0126, 0.07258, -0.01702), (-0.0126, 0.06937, -0.01688), (-0.0126, 0.06552, -0.01388), (-0.0126, 0.06143, -0.01022), (-0.0126, 0.05746, -0.008061), (-0.01542, 0.07478, -0.01181), (-0.01656, 0.07258, -0.01658), (-0.01652, 0.06937, -0.01644), (-0.01583, 0.06552, -0.01352), (-0.01497, 0.06143, -0.009951), (-0.01447, 0.05746, -0.007851), (-0.01798, 0.07478, -0.01091), (-0.02016, 0.07258, -0.01532), (-0.0201, 0.06937, -0.01519), (-0.01877, 0.06552, -0.0125), (-0.01713, 0.06143, -0.009194), (-0.01617, 0.05746, -0.007253), (-0.02023, 0.07478, -0.009495), (-0.02332, 0.07258, -0.01333), (-0.02323, 0.06937, -0.01322), (-0.02134, 0.06552, -0.01088), (-0.01903, 0.06143, -0.008002), (-0.01767, 0.05746, -0.006311), (-0.0221, 0.07478, -0.007632), (-0.02593, 0.07258, -0.01072), (-0.02582, 0.06937, -0.01063), (-0.02348, 0.06552, -0.00874), (-0.0206, 0.06143, -0.00643), (-0.01891, 0.05746, -0.00507), (-0.02351, 0.07478, -0.005384), (-0.02792, 0.07258, -0.007559), (-0.02779, 0.06937, -0.007497), (-0.0251, 0.06552, -0.006165), (-0.02179, 0.06143, -0.004534), (-0.01985, 0.05746, -0.003574), (-0.02441, 0.07478, -0.002818), (-0.02918, 0.07258, -0.003956), (-0.02904, 0.06937, -0.003923), (-0.02612, 0.06552, -0.003226), (-0.02255, 0.06143, -0.002372), (-0.02045, 0.05746, -0.001869), (-0.02962, 0.07258, 1.28e-08), (-0.02948, 0.06937, 1.234e-08), (-0.0004811, 0.07478, 2.689e-08), (0.004417, 0.07258, 2.65e-08), (0.004277, 0.06937, 2.592e-08), (-0.003, 0.054, 2.317e-08), (-0.0007946, 0.07478, -0.002818), (0.003977, 0.07258, -0.003956), (0.00384, 0.06937, -0.003923), (0.0009228, 0.06552, -0.003226), (-0.002649, 0.06143, -0.002372), (-0.004749, 0.05746, -0.001869), (-0.00325, 0.054, -0.002224), (-0.001691, 0.07478, -0.005384), (0.002718, 0.07258, -0.007559), (0.002591, 0.06937, -0.007497), (-0.0001048, 0.06552, -0.006165), (-0.003406, 0.06143, -0.004534), (-0.005347, 0.05746, -0.003574), (-0.003104, 0.07478, -0.007632), (0.000733, 0.07258, -0.01072), (0.000623, 0.06937, -0.01063), (-0.001724, 0.06552, -0.00874), (-0.004598, 0.06143, -0.00643), (-0.006289, 0.05746, -0.00507), (-0.004968, 0.07478, -0.009495), (-0.001884, 0.07258, -0.01333), (-0.001973, 0.06937, -0.01322), (-0.00386, 0.06552, -0.01088), (-0.00617, 0.06143, -0.008002), (-0.00753, 0.05746, -0.006311), (-0.007216, 0.07478, -0.01091), (-0.005041, 0.07258, -0.01532), (-0.005103, 0.06937, -0.01519), (-0.006435, 0.06552, -0.0125), (-0.008066, 0.06143, -0.009194), (-0.009026, 0.05746, -0.007253), (-0.009782, 0.07478, -0.01181), (-0.008644, 0.07258, -0.01658), (-0.008677, 0.06937, -0.01644), (-0.009374, 0.06552, -0.01352), (-0.01023, 0.06143, -0.009951), (-0.01073, 0.05746, -0.007851), (-0.008997, 0.05131, 0.01514), (-0.006977, 0.04926, 0.02363), (-0.004626, 0.04758, 0.03352), (-0.002256, 0.04602, 0.04348), (-0.0001771, 0.04434, 0.05222), (0.001298, 0.04229, 0.05842), (0.001859, 0.0396, 0.06078), (-0.00571, 0.05131, 0.01399), (-0.001847, 0.04926, 0.02183), (0.002649, 0.04758, 0.03096), (0.007183, 0.04602, 0.04016), (0.01116, 0.04434, 0.04823), (0.01398, 0.04229, 0.05396), (0.01505, 0.0396, 0.05614), (-0.002825, 0.05131, 0.01217), (0.002656, 0.04926, 0.01899), (0.009034, 0.04758, 0.02694), (0.01547, 0.04602, 0.03494), (0.0211, 0.04434, 0.04196), (0.02511, 0.04229, 0.04695), (0.02663, 0.0396, 0.04884), (-0.0004303, 0.05131, 0.009775), (0.006394, 0.04926, 0.01526), (0.01434, 0.04758, 0.02163), (0.02234, 0.04602, 0.02807), (0.02936, 0.04434, 0.03371), (0.03435, 0.04229, 0.03771), (0.03624, 0.0396, 0.03923), (0.001388, 0.05131, 0.00689), (0.009232, 0.04926, 0.01075), (0.01836, 0.04758, 0.01525), (0.02756, 0.04602, 0.01978), (0.03563, 0.04434, 0.02376), (0.04136, 0.04229, 0.02658), (0.04354, 0.0396, 0.02765), (0.002543, 0.05131, 0.003603), (0.01103, 0.04926, 0.005623), (0.02092, 0.04758, 0.007974), (0.03088, 0.04602, 0.01034), (0.03962, 0.04434, 0.01242), (0.04582, 0.04229, 0.0139), (0.04818, 0.0396, 0.01446), (-0.02774, 0.05131, 0.003603), (-0.03623, 0.04926, 0.005623), (-0.04612, 0.04758, 0.007974), (-0.05608, 0.04602, 0.01034), (-0.06482, 0.04434, 0.01242), (-0.07102, 0.04229, 0.0139), (-0.07338, 0.0396, 0.01446), (-0.02659, 0.05131, 0.00689), (-0.03443, 0.04926, 0.01075), (-0.04356, 0.04758, 0.01525), (-0.05276, 0.04602, 0.01978), (-0.06083, 0.04434, 0.02376), (-0.06656, 0.04229, 0.02658), (-0.06874, 0.0396, 0.02765), (-0.02477, 0.05131, 0.009775), (-0.03159, 0.04926, 0.01526), (-0.03954, 0.04758, 0.02163), (-0.04754, 0.04602, 0.02807), (-0.05456, 0.04434, 0.0337), (-0.05955, 0.04229, 0.03771), (-0.06144, 0.0396, 0.03923), (-0.02237, 0.05131, 0.01217), (-0.02786, 0.04926, 0.01899), (-0.03423, 0.04758, 0.02694), (-0.04067, 0.04602, 0.03494), (-0.04631, 0.04434, 0.04196), (-0.05031, 0.04229, 0.04695), (-0.05183, 0.0396, 0.04884), (-0.01949, 0.05131, 0.01399), (-0.02335, 0.04926, 0.02183), (-0.02785, 0.04758, 0.03096), (-0.03238, 0.04602, 0.04016), (-0.03636, 0.04434, 0.04823), (-0.03918, 0.04229, 0.05396), (-0.04025, 0.0396, 0.05614), (-0.0162, 0.05131, 0.01514), (-0.01822, 0.04926, 0.02363), (-0.02057, 0.04758, 0.03352), (-0.02294, 0.04602, 0.04348), (-0.02502, 0.04434, 0.05222), (-0.0265, 0.04229, 0.05842), (-0.02706, 0.0396, 0.06078), (-0.0126, 0.05131, 0.01555), (-0.0126, 0.04926, 0.02427), (-0.0126, 0.04758, 0.03441), (-0.0126, 0.04602, 0.04464), (-0.0126, 0.04434, 0.05361), (-0.0126, 0.04229, 0.05998), (-0.0126, 0.0396, 0.0624), (-0.0126, 0.054, -0.0096), (-0.0126, 0.05131, -0.01555), (-0.0126, 0.04926, -0.02427), (-0.0126, 0.04758, -0.03441), (-0.0126, 0.04602, -0.04464), (-0.0126, 0.04434, -0.05361), (-0.0126, 0.04229, -0.05998), (-0.0126, 0.0396, -0.0624), (-0.01482, 0.054, -0.00935), (-0.0162, 0.05131, -0.01514), (-0.01822, 0.04926, -0.02363), (-0.02057, 0.04758, -0.03352), (-0.02294, 0.04602, -0.04348), (-0.02502, 0.04434, -0.05222), (-0.0265, 0.04229, -0.05842), (-0.02706, 0.0396, -0.06078), (-0.01685, 0.054, -0.008637), (-0.01949, 0.05131, -0.01399), (-0.02335, 0.04926, -0.02183), (-0.02785, 0.04758, -0.03096), (-0.03238, 0.04602, -0.04016), (-0.03636, 0.04434, -0.04823), (-0.03918, 0.04229, -0.05396), (-0.04025, 0.0396, -0.05614), (-0.01864, 0.054, -0.007514), (-0.02237, 0.05131, -0.01217), (-0.02786, 0.04926, -0.01899), (-0.03423, 0.04758, -0.02694), (-0.04067, 0.04602, -0.03494), (-0.0463, 0.04434, -0.04196), (-0.05031, 0.04229, -0.04695), (-0.05183, 0.0396, -0.04884), (-0.02011, 0.054, -0.006035), (-0.02477, 0.05131, -0.009775), (-0.03159, 0.04926, -0.01526), (-0.03954, 0.04758, -0.02163), (-0.04754, 0.04602, -0.02807), (-0.05456, 0.04434, -0.03371), (-0.05955, 0.04229, -0.03771), (-0.06144, 0.0396, -0.03923), (-0.02124, 0.054, -0.004254), (-0.02659, 0.05131, -0.00689), (-0.03443, 0.04926, -0.01075), (-0.04356, 0.04758, -0.01525), (-0.05276, 0.04602, -0.01978), (-0.06083, 0.04434, -0.02376), (-0.06656, 0.04229, -0.02658), (-0.06874, 0.0396, -0.02765), (-0.02195, 0.054, -0.002224), (-0.02774, 0.05131, -0.003603), (-0.03623, 0.04926, -0.005623), (-0.04612, 0.04758, -0.007974), (-0.05608, 0.04602, -0.01034), (-0.06482, 0.04434, -0.01242), (-0.07102, 0.04229, -0.0139), (-0.07338, 0.0396, -0.01446), (-0.0222, 0.054, 1.548e-08), (-0.02815, 0.05131, 1.024e-08), (-0.03687, 0.04926, 2.887e-09), (-0.04701, 0.04758, -5.541e-09), (-0.05724, 0.04602, -1.401e-08), (-0.06621, 0.04434, -2.15e-08), (-0.07258, 0.04229, -2.697e-08), (-0.075, 0.0396, -2.939e-08), (0.002948, 0.05131, 2.269e-08), (0.01167, 0.04926, 2.233e-08), (0.02181, 0.04758, 2.203e-08), (0.03204, 0.04602, 2.175e-08), (0.04101, 0.04434, 2.145e-08), (0.04738, 0.04229, 2.108e-08), (0.0498, 0.0396, 2.06e-08), (0.002543, 0.05131, -0.003603), (0.01103, 0.04926, -0.005623), (0.02092, 0.04758, -0.007974), (0.03088, 0.04602, -0.01034), (0.03962, 0.04434, -0.01242), (0.04582, 0.04229, -0.0139), (0.04818, 0.0396, -0.01446), (-0.003963, 0.054, -0.004254), (0.001388, 0.05131, -0.00689), (0.009232, 0.04926, -0.01075), (0.01836, 0.04758, -0.01525), (0.02756, 0.04602, -0.01978), (0.03563, 0.04434, -0.02376), (0.04136, 0.04229, -0.02658), (0.04354, 0.0396, -0.02765), (-0.005086, 0.054, -0.006035), (-0.0004303, 0.05131, -0.009775), (0.006394, 0.04926, -0.01526), (0.01434, 0.04758, -0.02163), (0.02234, 0.04602, -0.02807), (0.02936, 0.04434, -0.0337), (0.03435, 0.04229, -0.03771), (0.03624, 0.0396, -0.03923), (-0.006565, 0.054, -0.007514), (-0.002825, 0.05131, -0.01217), (0.002656, 0.04926, -0.01899), (0.009034, 0.04758, -0.02694), (0.01547, 0.04602, -0.03494), (0.02111, 0.04434, -0.04196), (0.02511, 0.04229, -0.04695), (0.02663, 0.0396, -0.04884), (-0.008346, 0.054, -0.008637), (-0.00571, 0.05131, -0.01399), (-0.001847, 0.04926, -0.02183), (0.002649, 0.04758, -0.03096), (0.007183, 0.04602, -0.04016), (0.01116, 0.04434, -0.04823), (0.01398, 0.04229, -0.05396), (0.01505, 0.0396, -0.05614), (-0.01038, 0.054, -0.00935), (-0.008997, 0.05131, -0.01514), (-0.006977, 0.04926, -0.02363), (-0.004626, 0.04758, -0.03352), (-0.002256, 0.04602, -0.04348), (-0.0001771, 0.04434, -0.05222), (0.001298, 0.04229, -0.05842), (0.001859, 0.0396, -0.06078), (-0.0126, -0.0756, 0.0), (-0.006685, -0.07539, -0.02486), (-0.002361, -0.0748, -0.04304), (0.0006206, -0.0739, -0.05557), (0.002508, -0.07275, -0.0635), (0.003549, -0.0714, -0.06788), (0.003991, -0.06993, -0.06974), (-0.001288, -0.07539, -0.02297), (0.006981, -0.0748, -0.03976), (0.01268, -0.0739, -0.05133), (0.01629, -0.07275, -0.05866), (0.01828, -0.0714, -0.0627), (0.01913, -0.06993, -0.06442), (0.003447, -0.07539, -0.01998), (0.01518, -0.0748, -0.03459), (0.02327, -0.0739, -0.04466), (0.02839, -0.07275, -0.05103), (0.03121, -0.0714, -0.05455), (0.03241, -0.06993, -0.05605), (0.03267, -0.0684, -0.05636), (0.00738, -0.07539, -0.01605), (0.02199, -0.0748, -0.02778), (0.03206, -0.0739, -0.03587), (0.03843, -0.07275, -0.04099), (0.04195, -0.0714, -0.04381), (0.04345, -0.06993, -0.04501), (0.04376, -0.0684, -0.04527), (0.01037, -0.07539, -0.01131), (0.02716, -0.0748, -0.01958), (0.03873, -0.0739, -0.02528), (0.04606, -0.07275, -0.02889), (0.0501, -0.0714, -0.03088), (0.05182, -0.06993, -0.03173), (0.05218, -0.0684, -0.03191), (0.01226, -0.07539, -0.005915), (0.03044, -0.0748, -0.01024), (0.04297, -0.0739, -0.01322), (0.0509, -0.07275, -0.01511), (0.05528, -0.0714, -0.01615), (0.05714, -0.06993, -0.01659), (0.05753, -0.0684, -0.01668), (0.01293, -0.07539, -2.041e-08), (0.03159, -0.0748, -3.525e-08), (0.04445, -0.0739, -4.54e-08), (0.0526, -0.07275, -5.172e-08), (0.05709, -0.0714, -5.508e-08), (0.059, -0.06993, -5.635e-08), (0.0594, -0.0684, -5.639e-08), (-0.03813, -0.07539, 3.754e-11), (-0.05679, -0.0748, 1.426e-10), (-0.06965, -0.0739, 3.04e-10), (-0.0778, -0.07275, 5.105e-10), (-0.08229, -0.0714, 7.507e-10), (-0.0842, -0.06993, 1.013e-09), (-0.03746, -0.07539, -0.005915), (-0.05564, -0.0748, -0.01024), (-0.06817, -0.0739, -0.01322), (-0.0761, -0.07275, -0.01511), (-0.08048, -0.0714, -0.01615), (-0.08234, -0.06993, -0.01659), (-0.08273, -0.0684, -0.01668), (-0.03557, -0.07539, -0.01131), (-0.05236, -0.0748, -0.01958), (-0.06393, -0.0739, -0.02528), (-0.07126, -0.07275, -0.02889), (-0.0753, -0.0714, -0.03088), (-0.07702, -0.06993, -0.03173), (-0.07738, -0.0684, -0.03191), (-0.03258, -0.07539, -0.01605), (-0.04719, -0.0748, -0.02778), (-0.05726, -0.0739, -0.03587), (-0.06363, -0.07275, -0.04099), (-0.06715, -0.0714, -0.04381), (-0.06865, -0.06993, -0.04501), (-0.02865, -0.07539, -0.01998), (-0.04038, -0.0748, -0.03459), (-0.04847, -0.0739, -0.04466), (-0.05359, -0.07275, -0.05103), (-0.05641, -0.0714, -0.05455), (-0.05761, -0.06993, -0.05605), (-0.05787, -0.0684, -0.05636), (-0.02391, -0.07539, -0.02297), (-0.03218, -0.0748, -0.03976), (-0.03788, -0.0739, -0.05133), (-0.04149, -0.07275, -0.05866), (-0.04348, -0.0714, -0.0627), (-0.04433, -0.06993, -0.06442), (-0.01851, -0.07539, -0.02486), (-0.02284, -0.0748, -0.04304), (-0.02582, -0.0739, -0.05557), (-0.02771, -0.07275, -0.0635), (-0.02875, -0.0714, -0.06788), (-0.02919, -0.06993, -0.06974), (-0.02928, -0.0684, -0.07013), (-0.0126, -0.07539, -0.02553), (-0.0126, -0.0748, -0.04419), (-0.0126, -0.0739, -0.05705), (-0.0126, -0.07275, -0.0652), (-0.0126, -0.0714, -0.06969), (-0.0126, -0.06993, -0.0716), (-0.0126, -0.0684, -0.072), (-0.0126, -0.07539, 0.02553), (-0.0126, -0.0748, 0.04419), (-0.0126, -0.0739, 0.05705), (-0.0126, -0.07275, 0.0652), (-0.0126, -0.0714, 0.06969), (-0.0126, -0.06993, 0.0716), (-0.0126, -0.0684, 0.072), (-0.01851, -0.07539, 0.02486), (-0.02284, -0.0748, 0.04304), (-0.02582, -0.0739, 0.05557), (-0.02771, -0.07275, 0.0635), (-0.02875, -0.0714, 0.06788), (-0.02919, -0.06993, 0.06974), (-0.02928, -0.0684, 0.07013), (-0.02391, -0.07539, 0.02297), (-0.03218, -0.0748, 0.03976), (-0.03788, -0.0739, 0.05133), (-0.04149, -0.07275, 0.05866), (-0.04348, -0.0714, 0.0627), (-0.04433, -0.06993, 0.06442), (-0.04451, -0.0684, 0.06478), (-0.02865, -0.07539, 0.01998), (-0.04038, -0.0748, 0.03459), (-0.04847, -0.0739, 0.04466), (-0.05359, -0.07275, 0.05103), (-0.05641, -0.0714, 0.05455), (-0.05761, -0.06993, 0.05605), (-0.05787, -0.0684, 0.05636), (-0.03258, -0.07539, 0.01605), (-0.04719, -0.0748, 0.02778), (-0.05726, -0.0739, 0.03587), (-0.06363, -0.07275, 0.04099), (-0.06715, -0.0714, 0.04381), (-0.06865, -0.06993, 0.04501), (-0.03557, -0.07539, 0.01131), (-0.05236, -0.0748, 0.01958), (-0.06393, -0.0739, 0.02528), (-0.07126, -0.07275, 0.02889), (-0.0753, -0.0714, 0.03088), (-0.07702, -0.06993, 0.03173), (-0.03746, -0.07539, 0.005915), (-0.05564, -0.0748, 0.01024), (-0.06817, -0.0739, 0.01322), (-0.0761, -0.07275, 0.01511), (-0.08048, -0.0714, 0.01615), (-0.08234, -0.06993, 0.01659), (0.01226, -0.07539, 0.005915), (0.03044, -0.0748, 0.01024), (0.04297, -0.0739, 0.01322), (0.0509, -0.07275, 0.01511), (0.05528, -0.0714, 0.01615), (0.05714, -0.06993, 0.01659), (0.01037, -0.07539, 0.01131), (0.02716, -0.0748, 0.01958), (0.03873, -0.0739, 0.02528), (0.04606, -0.07275, 0.02889), (0.0501, -0.0714, 0.03088), (0.05182, -0.06993, 0.03173), (0.05218, -0.0684, 0.03191), (0.00738, -0.07539, 0.01605), (0.02199, -0.0748, 0.02778), (0.03206, -0.0739, 0.03587), (0.03843, -0.07275, 0.04099), (0.04195, -0.0714, 0.04381), (0.04345, -0.06993, 0.04501), (0.04376, -0.0684, 0.04527), (0.003447, -0.07539, 0.01998), (0.01518, -0.0748, 0.03459), (0.02327, -0.0739, 0.04466), (0.02839, -0.07275, 0.05103), (0.03121, -0.0714, 0.05455), (0.03241, -0.06993, 0.05605), (0.03267, -0.0684, 0.05636), (-0.001288, -0.07539, 0.02297), (0.006981, -0.0748, 0.03976), (0.01268, -0.0739, 0.05133), (0.01629, -0.07275, 0.05866), (0.01828, -0.0714, 0.0627), (0.01913, -0.06993, 0.06442), (0.01931, -0.0684, 0.06478), (-0.006685, -0.07539, 0.02486), (-0.002361, -0.0748, 0.04304), (0.0006206, -0.0739, 0.05557), (0.002508, -0.07275, 0.0635), (0.003549, -0.0714, 0.06788), (0.003991, -0.06993, 0.06974)], [], [(8, 0, 1, 9), (2, 10, 9, 1), (3, 11, 10, 2), (4, 12, 11, 3), (5, 13, 12, 4), (6, 14, 13, 5), (7, 15, 14, 6), (9, 17, 16, 8), (10, 18, 17, 9), (11, 19, 18, 10), (12, 20, 19, 11), (13, 21, 20, 12), (14, 22, 21, 13), (15, 23, 22, 14), (17, 25, 24, 16), (18, 26, 25, 17), (19, 27, 26, 18), (20, 28, 27, 19), (21, 29, 28, 20), (22, 30, 29, 21), (23, 31, 30, 22), (25, 33, 32, 24), (26, 34, 33, 25), (27, 35, 34, 26), (28, 36, 35, 27), (29, 37, 36, 28), (30, 38, 37, 29), (31, 39, 38, 30), (33, 41, 40, 32), (34, 42, 41, 33), (35, 43, 42, 34), (36, 44, 43, 35), (37, 45, 44, 36), (38, 46, 45, 37), (39, 220, 46, 38), (41, 48, 47, 40), (42, 49, 48, 41), (43, 50, 49, 42), (44, 51, 50, 43), (45, 52, 51, 44), (46, 53, 52, 45), (220, 228, 53, 46), (48, 55, 54, 47), (49, 56, 55, 48), (50, 57, 56, 49), (51, 153, 57, 50), (52, 58, 153, 51), (53, 59, 58, 52), (228, 60, 59, 53), (152, 68, 67, 61), (62, 69, 68, 152), (62, 70, 69), (63, 70, 62), (64, 71, 70, 63), (65, 72, 71, 64), (66, 73, 72, 65), (68, 75, 74, 67), (69, 76, 75, 68), (70, 76, 69), (70, 77, 76), (71, 78, 77, 70), (72, 79, 78, 71), (73, 80, 79, 72), (75, 82, 81, 74), (76, 83, 82, 75), (77, 84, 83, 76), (78, 85, 84, 77), (79, 86, 85, 78), (80, 87, 86, 79), (82, 89, 88, 81), (83, 90, 89, 82), (84, 91, 90, 83), (85, 92, 91, 84), (86, 93, 92, 85), (87, 94, 93, 86), (89, 96, 95, 88), (90, 97, 96, 89), (90, 98, 97), (91, 98, 90), (92, 99, 98, 91), (93, 100, 99, 92), (94, 101, 100, 93), (96, 103, 102, 95), (97, 104, 103, 96), (98, 105, 104, 97), (99, 106, 105, 98), (100, 107, 106, 99), (101, 108, 107, 100), (0, 102, 103, 1), (104, 2, 1, 103), (105, 3, 2, 104), (105, 4, 3), (106, 5, 4, 105), (107, 6, 5, 106), (108, 7, 6, 107), (110, 116, 115, 109), (111, 117, 116, 110), (112, 118, 117, 111), (113, 119, 118, 112), (114, 120, 119, 113), (296, 303, 120, 114), (116, 122, 121, 115), (117, 123, 122, 116), (118, 124, 123, 117), (119, 125, 124, 118), (120, 126, 125, 119), (303, 310, 126, 120), (122, 128, 127, 121), (123, 129, 128, 122), (124, 130, 129, 123), (125, 131, 130, 124), (126, 132, 131, 125), (310, 317, 132, 126), (128, 134, 133, 127), (129, 135, 134, 128), (130, 136, 135, 129), (131, 137, 136, 130), (132, 138, 137, 131), (317, 324, 138, 132), (134, 140, 139, 133), (135, 141, 140, 134), (136, 142, 141, 135), (137, 143, 142, 136), (138, 144, 143, 137), (324, 331, 144, 138), (140, 146, 145, 139), (141, 147, 146, 140), (142, 148, 147, 141), (143, 149, 148, 142), (144, 150, 149, 143), (331, 151, 150, 144), (146, 152, 61, 145), (147, 62, 152, 146), (148, 63, 62, 147), (149, 64, 63, 148), (150, 65, 64, 149), (151, 66, 65, 150), (55, 155, 154, 54), (56, 156, 155, 55), (57, 157, 156, 56), (153, 157, 57), (58, 158, 157, 153), (59, 159, 158, 58), (60, 344, 159, 59), (155, 161, 160, 154), (156, 162, 161, 155), (157, 163, 162, 156), (158, 164, 163, 157), (159, 165, 164, 158), (344, 351, 165, 159), (161, 167, 166, 160), (162, 168, 167, 161), (163, 168, 162), (163, 169, 168), (164, 170, 169, 163), (165, 171, 170, 164), (351, 358, 171, 165), (167, 173, 172, 166), (168, 174, 173, 167), (169, 175, 174, 168), (170, 176, 175, 169), (171, 177, 176, 170), (358, 365, 177, 171), (173, 179, 178, 172), (174, 180, 179, 173), (175, 181, 180, 174), (176, 182, 181, 175), (177, 183, 182, 176), (365, 372, 183, 177), (179, 185, 184, 178), (180, 186, 185, 179), (180, 187, 186), (181, 187, 180), (182, 188, 187, 181), (183, 189, 188, 182), (372, 379, 189, 183), (185, 110, 109, 184), (186, 111, 110, 185), (187, 111, 186), (187, 112, 111), (188, 113, 112, 187), (189, 114, 113, 188), (379, 296, 114, 189), (291, 192, 15, 7), (292, 193, 192, 291), (293, 194, 193, 292), (190, 195, 194, 293), (294, 196, 195, 190), (295, 197, 196, 294), (191, 198, 197, 295), (192, 199, 23, 15), (193, 200, 199, 192), (194, 201, 200, 193), (195, 202, 201, 194), (196, 203, 202, 195), (197, 204, 203, 196), (198, 205, 204, 197), (199, 206, 31, 23), (200, 207, 206, 199), (201, 208, 207, 200), (202, 209, 208, 201), (203, 210, 209, 202), (204, 211, 210, 203), (205, 212, 211, 204), (206, 213, 39, 31), (207, 214, 213, 206), (208, 215, 214, 207), (209, 216, 215, 208), (210, 217, 216, 209), (211, 218, 217, 210), (212, 219, 218, 211), (213, 221, 220, 39), (214, 222, 221, 213), (215, 223, 222, 214), (216, 224, 223, 215), (217, 225, 224, 216), (218, 226, 225, 217), (219, 227, 226, 218), (221, 229, 228, 220), (222, 230, 229, 221), (223, 231, 230, 222), (224, 232, 231, 223), (225, 233, 232, 224), (226, 234, 233, 225), (227, 235, 234, 226), (229, 236, 60, 228), (230, 237, 236, 229), (231, 238, 237, 230), (232, 239, 238, 231), (233, 240, 239, 232), (234, 241, 240, 233), (235, 242, 241, 234), (243, 249, 73, 66), (244, 250, 249, 243), (245, 251, 250, 244), (246, 252, 251, 245), (247, 253, 252, 246), (248, 254, 253, 247), (738, 255, 254, 248), (249, 256, 80, 73), (250, 257, 256, 249), (251, 258, 257, 250), (252, 259, 258, 251), (253, 260, 259, 252), (254, 261, 260, 253), (255, 262, 261, 254), (256, 263, 87, 80), (257, 264, 263, 256), (258, 265, 264, 257), (259, 266, 265, 258), (260, 267, 266, 259), (261, 268, 267, 260), (262, 269, 268, 261), (263, 270, 94, 87), (264, 271, 270, 263), (265, 272, 271, 264), (266, 273, 272, 265), (267, 274, 273, 266), (268, 275, 274, 267), (269, 276, 275, 268), (270, 277, 101, 94), (271, 278, 277, 270), (272, 279, 278, 271), (273, 280, 279, 272), (274, 281, 280, 273), (275, 282, 281, 274), (276, 283, 282, 275), (277, 284, 108, 101), (278, 285, 284, 277), (279, 286, 285, 278), (280, 287, 286, 279), (281, 288, 287, 280), (282, 289, 288, 281), (283, 290, 289, 282), (284, 291, 7, 108), (285, 292, 291, 284), (286, 293, 292, 285), (287, 190, 293, 286), (288, 294, 190, 287), (289, 295, 294, 288), (290, 191, 295, 289), (297, 304, 303, 296), (298, 305, 304, 297), (299, 306, 305, 298), (300, 307, 306, 299), (301, 308, 307, 300), (302, 309, 308, 301), (482, 489, 309, 302), (304, 311, 310, 303), (305, 312, 311, 304), (306, 313, 312, 305), (307, 314, 313, 306), (308, 315, 314, 307), (309, 316, 315, 308), (489, 496, 316, 309), (311, 318, 317, 310), (312, 319, 318, 311), (313, 320, 319, 312), (314, 321, 320, 313), (315, 322, 321, 314), (316, 323, 322, 315), (496, 504, 323, 316), (318, 325, 324, 317), (319, 326, 325, 318), (320, 327, 326, 319), (321, 328, 327, 320), (322, 329, 328, 321), (323, 330, 329, 322), (504, 511, 330, 323), (325, 332, 331, 324), (326, 333, 332, 325), (327, 334, 333, 326), (328, 335, 334, 327), (329, 336, 335, 328), (330, 337, 336, 329), (511, 519, 337, 330), (332, 338, 151, 331), (333, 339, 338, 332), (334, 340, 339, 333), (335, 341, 340, 334), (336, 342, 341, 335), (337, 343, 342, 336), (519, 526, 343, 337), (338, 243, 66, 151), (339, 244, 243, 338), (340, 245, 244, 339), (341, 246, 245, 340), (342, 247, 246, 341), (343, 248, 247, 342), (526, 738, 248, 343), (236, 345, 344, 60), (237, 346, 345, 236), (238, 347, 346, 237), (239, 348, 347, 238), (240, 349, 348, 239), (241, 350, 349, 240), (242, 533, 350, 241), (345, 352, 351, 344), (346, 353, 352, 345), (347, 354, 353, 346), (348, 355, 354, 347), (349, 356, 355, 348), (350, 357, 356, 349), (533, 540, 357, 350), (352, 359, 358, 351), (353, 360, 359, 352), (354, 361, 360, 353), (355, 362, 361, 354), (356, 363, 362, 355), (357, 364, 363, 356), (540, 547, 364, 357), (359, 366, 365, 358), (360, 367, 366, 359), (361, 368, 367, 360), (362, 369, 368, 361), (363, 370, 369, 362), (364, 371, 370, 363), (547, 554, 371, 364), (366, 373, 372, 365), (367, 374, 373, 366), (368, 375, 374, 367), (369, 376, 375, 368), (370, 377, 376, 369), (371, 378, 377, 370), (554, 561, 378, 371), (373, 380, 379, 372), (374, 381, 380, 373), (375, 382, 381, 374), (376, 383, 382, 375), (377, 384, 383, 376), (378, 385, 384, 377), (561, 569, 385, 378), (380, 297, 296, 379), (381, 298, 297, 380), (382, 299, 298, 381), (383, 300, 299, 382), (384, 301, 300, 383), (385, 302, 301, 384), (569, 482, 302, 385), (386, 392, 198, 191), (387, 393, 392, 386), (388, 394, 393, 387), (389, 395, 394, 388), (390, 396, 395, 389), (391, 397, 396, 390), (1483, 398, 397, 391), (392, 399, 205, 198), (393, 400, 399, 392), (394, 401, 400, 393), (395, 402, 401, 394), (396, 403, 402, 395), (397, 404, 403, 396), (398, 1556, 404, 397), (399, 405, 212, 205), (400, 406, 405, 399), (401, 407, 406, 400), (402, 408, 407, 401), (403, 409, 408, 402), (404, 410, 409, 403), (1556, 1549, 410, 404), (405, 411, 219, 212), (406, 412, 411, 405), (407, 413, 412, 406), (408, 414, 413, 407), (409, 415, 414, 408), (410, 416, 415, 409), (1549, 1542, 416, 410), (411, 417, 227, 219), (412, 418, 417, 411), (413, 419, 418, 412), (414, 420, 419, 413), (415, 421, 420, 414), (416, 422, 421, 415), (1542, 1535, 422, 416), (417, 423, 235, 227), (418, 424, 423, 417), (419, 425, 424, 418), (420, 426, 425, 419), (421, 427, 426, 420), (422, 428, 427, 421), (1535, 429, 428, 422), (423, 430, 242, 235), (424, 431, 430, 423), (425, 432, 431, 424), (426, 433, 432, 425), (427, 434, 433, 426), (428, 435, 434, 427), (429, 1423, 435, 428), (436, 443, 255, 738), (437, 444, 443, 436), (438, 445, 444, 437), (439, 446, 445, 438), (440, 447, 446, 439), (441, 448, 447, 440), (442, 449, 448, 441), (443, 450, 262, 255), (444, 451, 450, 443), (445, 452, 451, 444), (446, 453, 452, 445), (447, 454, 453, 446), (448, 455, 454, 447), (449, 456, 455, 448), (450, 457, 269, 262), (451, 458, 457, 450), (452, 459, 458, 451), (453, 460, 459, 452), (454, 461, 460, 453), (455, 462, 461, 454), (456, 463, 462, 455), (457, 464, 276, 269), (458, 465, 464, 457), (459, 466, 465, 458), (460, 467, 466, 459), (461, 468, 467, 460), (462, 469, 468, 461), (463, 1504, 469, 462), (464, 470, 283, 276), (465, 471, 470, 464), (466, 472, 471, 465), (467, 473, 472, 466), (468, 474, 473, 467), (469, 475, 474, 468), (1504, 1497, 475, 469), (470, 476, 290, 283), (471, 477, 476, 470), (472, 478, 477, 471), (473, 479, 478, 472), (474, 480, 479, 473), (475, 481, 480, 474), (1497, 1490, 481, 475), (476, 386, 191, 290), (477, 387, 386, 476), (478, 388, 387, 477), (479, 389, 388, 478), (480, 390, 389, 479), (481, 391, 390, 480), (1490, 1483, 391, 481), (483, 490, 489, 482), (484, 491, 490, 483), (485, 492, 491, 484), (486, 493, 492, 485), (487, 494, 493, 486), (488, 495, 494, 487), (1476, 1469, 495, 488), (490, 497, 496, 489), (491, 498, 497, 490), (492, 499, 498, 491), (493, 500, 499, 492), (494, 501, 500, 493), (495, 502, 501, 494), (1469, 503, 502, 495), (497, 505, 504, 496), (498, 506, 505, 497), (499, 507, 506, 498), (500, 508, 507, 499), (501, 509, 508, 500), (502, 510, 509, 501), (503, 1456, 510, 502), (505, 512, 511, 504), (506, 513, 512, 505), (507, 514, 513, 506), (508, 515, 514, 507), (509, 516, 515, 508), (510, 517, 516, 509), (1456, 518, 517, 510), (512, 520, 519, 511), (513, 521, 520, 512), (514, 522, 521, 513), (515, 523, 522, 514), (516, 524, 523, 515), (517, 525, 524, 516), (518, 1443, 525, 517), (520, 527, 526, 519), (521, 528, 527, 520), (522, 529, 528, 521), (523, 530, 529, 522), (524, 531, 530, 523), (525, 532, 531, 524), (1443, 1436, 532, 525), (527, 436, 738, 526), (528, 437, 436, 527), (529, 438, 437, 528), (530, 439, 438, 529), (531, 440, 439, 530), (532, 441, 440, 531), (1436, 442, 441, 532), (430, 534, 533, 242), (431, 535, 534, 430), (432, 536, 535, 431), (433, 537, 536, 432), (434, 538, 537, 433), (435, 539, 538, 434), (1423, 1416, 539, 435), (534, 541, 540, 533), (535, 542, 541, 534), (536, 543, 542, 535), (537, 544, 543, 536), (538, 545, 544, 537), (539, 546, 545, 538), (1416, 1409, 546, 539), (541, 548, 547, 540), (542, 549, 548, 541), (543, 550, 549, 542), (544, 551, 550, 543), (545, 552, 551, 544), (546, 553, 552, 545), (1409, 1402, 553, 546), (548, 555, 554, 547), (549, 556, 555, 548), (550, 557, 556, 549), (551, 558, 557, 550), (552, 559, 558, 551), (553, 560, 559, 552), (1402, 1395, 560, 553), (555, 562, 561, 554), (556, 563, 562, 555), (557, 564, 563, 556), (558, 565, 564, 557), (559, 566, 565, 558), (560, 567, 566, 559), (1395, 568, 567, 560), (562, 570, 569, 561), (563, 571, 570, 562), (564, 572, 571, 563), (565, 573, 572, 564), (566, 574, 573, 565), (567, 575, 574, 566), (568, 576, 575, 567), (570, 483, 482, 569), (571, 484, 483, 570), (572, 485, 484, 571), (573, 486, 485, 572), (574, 487, 486, 573), (575, 488, 487, 574), (576, 1476, 488, 575), (682, 578, 577, 681), (683, 579, 578, 682), (684, 580, 579, 683), (685, 581, 580, 684), (686, 582, 581, 685), (687, 583, 582, 686), (688, 584, 583, 687), (578, 586, 585, 577), (579, 587, 586, 578), (580, 588, 587, 579), (581, 589, 588, 580), (582, 590, 589, 581), (583, 591, 590, 582), (584, 592, 591, 583), (586, 594, 593, 585), (587, 595, 594, 586), (588, 596, 595, 587), (589, 597, 596, 588), (590, 598, 597, 589), (591, 599, 598, 590), (592, 600, 599, 591), (594, 602, 601, 593), (595, 603, 602, 594), (596, 604, 603, 595), (597, 605, 604, 596), (598, 606, 605, 597), (599, 607, 606, 598), (600, 608, 607, 599), (602, 610, 609, 601), (603, 611, 610, 602), (604, 612, 611, 603), (605, 613, 612, 604), (606, 614, 613, 605), (607, 615, 614, 606), (608, 616, 615, 607), (610, 618, 617, 609), (611, 619, 618, 610), (612, 620, 619, 611), (613, 621, 620, 612), (614, 622, 621, 613), (615, 623, 622, 614), (616, 624, 623, 615), (618, 626, 625, 617), (619, 627, 626, 618), (620, 628, 627, 619), (621, 629, 628, 620), (622, 630, 629, 621), (623, 631, 630, 622), (624, 632, 631, 623), (626, 634, 633, 625), (627, 635, 634, 626), (628, 636, 635, 627), (629, 637, 636, 628), (630, 638, 637, 629), (631, 639, 638, 630), (632, 640, 639, 631), (634, 642, 641, 633), (635, 643, 642, 634), (636, 644, 643, 635), (637, 645, 644, 636), (638, 646, 645, 637), (639, 647, 646, 638), (640, 648, 647, 639), (642, 650, 649, 641), (643, 651, 650, 642), (644, 652, 651, 643), (645, 653, 652, 644), (646, 654, 653, 645), (647, 655, 654, 646), (648, 656, 655, 647), (650, 658, 657, 649), (651, 659, 658, 650), (652, 660, 659, 651), (653, 661, 660, 652), (654, 662, 661, 653), (655, 663, 662, 654), (656, 664, 663, 655), (658, 666, 665, 657), (659, 667, 666, 658), (660, 668, 667, 659), (661, 669, 668, 660), (662, 670, 669, 661), (663, 671, 670, 662), (664, 672, 671, 663), (666, 674, 673, 665), (667, 675, 674, 666), (668, 676, 675, 667), (669, 677, 676, 668), (670, 678, 677, 669), (671, 679, 678, 670), (672, 680, 679, 671), (674, 682, 681, 673), (675, 683, 682, 674), (676, 684, 683, 675), (677, 685, 684, 676), (678, 686, 685, 677), (679, 687, 686, 678), (680, 688, 687, 679), (689, 690, 584, 688), (781, 691, 690, 689), (782, 692, 691, 781), (783, 693, 692, 782), (784, 694, 693, 783), (785, 695, 694, 784), (786, 696, 695, 785), (690, 697, 592, 584), (691, 698, 697, 690), (692, 699, 698, 691), (693, 700, 699, 692), (694, 701, 700, 693), (695, 702, 701, 694), (696, 703, 702, 695), (697, 704, 600, 592), (698, 705, 704, 697), (699, 706, 705, 698), (700, 707, 706, 699), (701, 708, 707, 700), (702, 709, 708, 701), (703, 710, 709, 702), (704, 711, 608, 600), (705, 712, 711, 704), (706, 713, 712, 705), (707, 714, 713, 706), (708, 715, 714, 707), (709, 716, 715, 708), (710, 717, 716, 709), (711, 718, 616, 608), (712, 719, 718, 711), (713, 720, 719, 712), (714, 721, 720, 713), (715, 722, 721, 714), (716, 723, 722, 715), (717, 724, 723, 716), (718, 725, 624, 616), (719, 726, 725, 718), (720, 727, 726, 719), (721, 728, 727, 720), (722, 729, 728, 721), (723, 730, 729, 722), (724, 731, 730, 723), (725, 732, 632, 624), (726, 733, 732, 725), (727, 734, 733, 726), (728, 735, 734, 727), (729, 736, 735, 728), (730, 737, 736, 729), (731, 738, 737, 730), (732, 739, 640, 632), (733, 740, 739, 732), (734, 741, 740, 733), (735, 742, 741, 734), (736, 743, 742, 735), (737, 744, 743, 736), (738, 745, 744, 737), (739, 746, 648, 640), (740, 747, 746, 739), (741, 748, 747, 740), (742, 749, 748, 741), (743, 750, 749, 742), (744, 751, 750, 743), (745, 752, 751, 744), (746, 753, 656, 648), (747, 754, 753, 746), (748, 755, 754, 747), (749, 756, 755, 748), (750, 757, 756, 749), (751, 758, 757, 750), (752, 759, 758, 751), (753, 760, 664, 656), (754, 761, 760, 753), (755, 762, 761, 754), (756, 763, 762, 755), (757, 764, 763, 756), (758, 765, 764, 757), (759, 766, 765, 758), (760, 767, 672, 664), (761, 768, 767, 760), (762, 769, 768, 761), (763, 770, 769, 762), (764, 771, 770, 763), (765, 772, 771, 764), (766, 773, 772, 765), (767, 774, 680, 672), (768, 775, 774, 767), (769, 776, 775, 768), (770, 777, 776, 769), (771, 778, 777, 770), (772, 779, 778, 771), (773, 780, 779, 772), (774, 689, 688, 680), (775, 781, 689, 774), (776, 782, 781, 775), (777, 783, 782, 776), (778, 784, 783, 777), (779, 785, 784, 778), (780, 786, 785, 779), (895, 791, 790, 894), (896, 792, 791, 895), (897, 793, 792, 896), (787, 794, 793, 897), (788, 795, 794, 787), (789, 796, 795, 788), (898, 797, 796, 789), (791, 799, 798, 790), (792, 800, 799, 791), (793, 801, 800, 792), (794, 802, 801, 793), (795, 803, 802, 794), (796, 804, 803, 795), (797, 805, 804, 796), (799, 807, 806, 798), (800, 808, 807, 799), (801, 809, 808, 800), (802, 810, 809, 801), (803, 811, 810, 802), (804, 812, 811, 803), (805, 813, 812, 804), (807, 815, 814, 806), (808, 816, 815, 807), (809, 817, 816, 808), (810, 818, 817, 809), (811, 819, 818, 810), (812, 820, 819, 811), (813, 821, 820, 812), (815, 823, 822, 814), (816, 824, 823, 815), (817, 825, 824, 816), (818, 826, 825, 817), (819, 827, 826, 818), (820, 828, 827, 819), (821, 829, 828, 820), (823, 831, 830, 822), (824, 832, 831, 823), (825, 833, 832, 824), (826, 834, 833, 825), (827, 835, 834, 826), (828, 836, 835, 827), (829, 837, 836, 828), (831, 841, 840, 830), (832, 842, 841, 831), (833, 843, 842, 832), (834, 844, 843, 833), (835, 838, 844, 834), (836, 839, 838, 835), (837, 845, 839, 836), (841, 847, 846, 840), (842, 848, 847, 841), (843, 849, 848, 842), (844, 850, 849, 843), (838, 851, 850, 844), (839, 852, 851, 838), (845, 853, 852, 839), (847, 855, 854, 846), (848, 856, 855, 847), (849, 857, 856, 848), (850, 858, 857, 849), (851, 859, 858, 850), (852, 860, 859, 851), (853, 861, 860, 852), (855, 863, 862, 854), (856, 864, 863, 855), (857, 865, 864, 856), (858, 866, 865, 857), (859, 867, 866, 858), (860, 868, 867, 859), (861, 869, 868, 860), (863, 871, 870, 862), (864, 872, 871, 863), (865, 873, 872, 864), (866, 874, 873, 865), (867, 875, 874, 866), (868, 876, 875, 867), (869, 877, 876, 868), (871, 879, 878, 870), (872, 880, 879, 871), (873, 881, 880, 872), (874, 882, 881, 873), (875, 883, 882, 874), (876, 884, 883, 875), (877, 885, 884, 876), (879, 887, 886, 878), (880, 888, 887, 879), (881, 889, 888, 880), (882, 890, 889, 881), (883, 891, 890, 882), (884, 892, 891, 883), (885, 893, 892, 884), (887, 895, 894, 886), (888, 896, 895, 887), (889, 897, 896, 888), (890, 787, 897, 889), (891, 788, 787, 890), (892, 789, 788, 891), (893, 898, 789, 892), (899, 902, 797, 898), (980, 904, 902, 899), (900, 903, 904, 980), (981, 905, 904, 980), (982, 906, 905, 981), (901, 907, 906, 982), (902, 908, 805, 797), (904, 909, 908, 902), (903, 909, 904), (904, 910, 909, 903), (905, 911, 910, 904), (906, 912, 911, 905), (907, 913, 912, 906), (908, 914, 813, 805), (909, 915, 914, 908), (909, 916, 915), (910, 916, 909), (911, 917, 916, 910), (912, 918, 917, 911), (913, 919, 918, 912), (914, 920, 821, 813), (915, 921, 920, 914), (916, 922, 921, 915), (917, 923, 922, 916), (918, 924, 923, 917), (919, 925, 924, 918), (920, 926, 829, 821), (921, 927, 926, 920), (922, 928, 927, 921), (923, 929, 928, 922), (924, 930, 929, 923), (925, 931, 930, 924), (926, 932, 837, 829), (927, 933, 932, 926), (928, 934, 933, 927), (928, 935, 934), (929, 935, 928), (930, 936, 935, 929), (931, 937, 936, 930), (932, 940, 845, 837), (933, 941, 940, 932), (934, 942, 941, 933), (935, 943, 942, 934), (936, 938, 943, 935), (937, 939, 938, 936), (940, 944, 853, 845), (941, 945, 944, 940), (942, 946, 945, 941), (943, 947, 946, 942), (938, 948, 947, 943), (939, 949, 948, 938), (944, 950, 861, 853), (945, 951, 950, 944), (946, 952, 951, 945), (947, 953, 952, 946), (948, 954, 953, 947), (949, 955, 954, 948), (950, 956, 869, 861), (951, 957, 956, 950), (952, 958, 957, 951), (953, 959, 958, 952), (954, 960, 959, 953), (955, 961, 960, 954), (956, 962, 877, 869), (957, 963, 962, 956), (958, 964, 963, 957), (959, 964, 958), (959, 965, 964), (960, 966, 965, 959), (961, 967, 966, 960), (962, 968, 885, 877), (963, 969, 968, 962), (964, 970, 969, 963), (965, 971, 970, 964), (966, 972, 971, 965), (967, 973, 972, 966), (968, 974, 893, 885), (969, 975, 974, 968), (970, 976, 975, 969), (971, 977, 976, 970), (972, 978, 977, 971), (973, 979, 978, 972), (974, 899, 898, 893), (975, 980, 899, 974), (976, 900, 980, 975), (976, 980, 900), (977, 981, 980, 976), (978, 982, 981, 977), (979, 901, 982, 978), (984, 985, 983), (1076, 986, 985, 984), (1077, 987, 986, 1076), (1078, 988, 987, 1077), (1079, 989, 988, 1078), (1080, 990, 989, 1079), (1081, 991, 990, 1080), (985, 992, 983), (986, 993, 992, 985), (987, 994, 993, 986), (988, 995, 994, 987), (989, 996, 995, 988), (990, 997, 996, 989), (991, 998, 997, 990), (992, 999, 983), (993, 1000, 999, 992), (994, 1001, 1000, 993), (995, 1002, 1001, 994), (996, 1003, 1002, 995), (997, 1004, 1003, 996), (998, 1005, 1004, 997), (999, 1006, 983), (1000, 1007, 1006, 999), (1001, 1008, 1007, 1000), (1002, 1009, 1008, 1001), (1003, 1010, 1009, 1002), (1004, 1011, 1010, 1003), (1005, 1012, 1011, 1004), (1006, 1013, 983), (1007, 1014, 1013, 1006), (1008, 1015, 1014, 1007), (1009, 1016, 1015, 1008), (1010, 1017, 1016, 1009), (1011, 1018, 1017, 1010), (1012, 1019, 1018, 1011), (1013, 1020, 983), (1014, 1021, 1020, 1013), (1015, 1022, 1021, 1014), (1016, 1023, 1022, 1015), (1017, 1024, 1023, 1016), (1018, 1025, 1024, 1017), (1019, 1026, 1025, 1018), (1020, 1126, 983), (1021, 1127, 1126, 1020), (1022, 1128, 1127, 1021), (1023, 1027, 1128, 1022), (1024, 1028, 1027, 1023), (1025, 1029, 1028, 1024), (1026, 1129, 1029, 1025), (1030, 1034, 983), (1124, 1035, 1034, 1030), (1125, 1036, 1035, 1124), (1031, 1037, 1036, 1125), (1032, 1038, 1037, 1031), (1033, 1039, 1038, 1032), (1314, 1040, 1039, 1033), (1034, 1041, 983), (1035, 1042, 1041, 1034), (1036, 1043, 1042, 1035), (1037, 1044, 1043, 1036), (1038, 1045, 1044, 1037), (1039, 1046, 1045, 1038), (1040, 1047, 1046, 1039), (1041, 1048, 983), (1042, 1049, 1048, 1041), (1043, 1050, 1049, 1042), (1044, 1051, 1050, 1043), (1045, 1052, 1051, 1044), (1046, 1053, 1052, 1045), (1047, 1054, 1053, 1046), (1048, 1055, 983), (1049, 1056, 1055, 1048), (1050, 1057, 1056, 1049), (1051, 1058, 1057, 1050), (1052, 1059, 1058, 1051), (1053, 1060, 1059, 1052), (1054, 1061, 1060, 1053), (1055, 1062, 983), (1056, 1063, 1062, 1055), (1057, 1064, 1063, 1056), (1058, 1065, 1064, 1057), (1059, 1066, 1065, 1058), (1060, 1067, 1066, 1059), (1061, 1068, 1067, 1060), (1062, 1069, 983), (1063, 1070, 1069, 1062), (1064, 1071, 1070, 1063), (1065, 1072, 1071, 1064), (1066, 1073, 1072, 1065), (1067, 1074, 1073, 1066), (1068, 1075, 1074, 1067), (1069, 984, 983), (1070, 1076, 984, 1069), (1071, 1077, 1076, 1070), (1072, 1078, 1077, 1071), (1073, 1079, 1078, 1072), (1074, 1080, 1079, 1073), (1075, 1081, 1080, 1074), (1082, 1088, 983), (1083, 1089, 1088, 1082), (1084, 1090, 1089, 1083), (1085, 1091, 1090, 1084), (1086, 1092, 1091, 1085), (1087, 1093, 1092, 1086), (1258, 1266, 1093, 1087), (1088, 1094, 983), (1089, 1095, 1094, 1088), (1090, 1096, 1095, 1089), (1091, 1097, 1096, 1090), (1092, 1098, 1097, 1091), (1093, 1099, 1098, 1092), (1266, 1274, 1099, 1093), (1094, 1100, 983), (1095, 1101, 1100, 1094), (1096, 1102, 1101, 1095), (1097, 1103, 1102, 1096), (1098, 1104, 1103, 1097), (1099, 1105, 1104, 1098), (1274, 1282, 1105, 1099), (1100, 1106, 983), (1101, 1107, 1106, 1100), (1102, 1108, 1107, 1101), (1103, 1109, 1108, 1102), (1104, 1110, 1109, 1103), (1105, 1111, 1110, 1104), (1282, 1290, 1111, 1105), (1106, 1112, 983), (1107, 1113, 1112, 1106), (1108, 1114, 1113, 1107), (1109, 1115, 1114, 1108), (1110, 1116, 1115, 1109), (1111, 1117, 1116, 1110), (1290, 1298, 1117, 1111), (1112, 1118, 983), (1113, 1119, 1118, 1112), (1114, 1120, 1119, 1113), (1115, 1121, 1120, 1114), (1116, 1122, 1121, 1115), (1117, 1123, 1122, 1116), (1298, 1306, 1123, 1117), (1118, 1030, 983), (1119, 1124, 1030, 1118), (1120, 1125, 1124, 1119), (1121, 1031, 1125, 1120), (1122, 1032, 1031, 1121), (1123, 1033, 1032, 1122), (1306, 1314, 1033, 1123), (1126, 1130, 983), (1127, 1131, 1130, 1126), (1128, 1132, 1131, 1127), (1027, 1133, 1132, 1128), (1028, 1134, 1133, 1027), (1029, 1135, 1134, 1028), (1129, 1136, 1135, 1029), (1130, 1137, 983), (1131, 1138, 1137, 1130), (1132, 1139, 1138, 1131), (1133, 1140, 1139, 1132), (1134, 1141, 1140, 1133), (1135, 1142, 1141, 1134), (1136, 1336, 1142, 1135), (1137, 1143, 983), (1138, 1144, 1143, 1137), (1139, 1145, 1144, 1138), (1140, 1146, 1145, 1139), (1141, 1147, 1146, 1140), (1142, 1148, 1147, 1141), (1336, 1344, 1148, 1142), (1143, 1149, 983), (1144, 1150, 1149, 1143), (1145, 1151, 1150, 1144), (1146, 1152, 1151, 1145), (1147, 1153, 1152, 1146), (1148, 1154, 1153, 1147), (1344, 1352, 1154, 1148), (1149, 1155, 983), (1150, 1156, 1155, 1149), (1151, 1157, 1156, 1150), (1152, 1158, 1157, 1151), (1153, 1159, 1158, 1152), (1154, 1160, 1159, 1153), (1352, 1360, 1160, 1154), (1155, 1161, 983), (1156, 1162, 1161, 1155), (1157, 1163, 1162, 1156), (1158, 1164, 1163, 1157), (1159, 1165, 1164, 1158), (1160, 1166, 1165, 1159), (1360, 1368, 1166, 1160), (1161, 1082, 983), (1162, 1083, 1082, 1161), (1163, 1084, 1083, 1162), (1164, 1085, 1084, 1163), (1165, 1086, 1085, 1164), (1166, 1087, 1086, 1165), (1368, 1258, 1087, 1166), (1251, 1167, 991, 1081), (1252, 1168, 1167, 1251), (1253, 1169, 1168, 1252), (1254, 1170, 1169, 1253), (1255, 1171, 1170, 1254), (1256, 1172, 1171, 1255), (1257, 1173, 1172, 1256), (1167, 1174, 998, 991), (1168, 1175, 1174, 1167), (1169, 1176, 1175, 1168), (1170, 1177, 1176, 1169), (1171, 1178, 1177, 1170), (1172, 1179, 1178, 1171), (1173, 1180, 1179, 1172), (1174, 1181, 1005, 998), (1175, 1182, 1181, 1174), (1176, 1183, 1182, 1175), (1177, 1184, 1183, 1176), (1178, 1185, 1184, 1177), (1179, 1186, 1185, 1178), (1180, 1187, 1186, 1179), (1181, 1188, 1012, 1005), (1182, 1189, 1188, 1181), (1183, 1190, 1189, 1182), (1184, 1191, 1190, 1183), (1185, 1192, 1191, 1184), (1186, 1193, 1192, 1185), (1187, 1194, 1193, 1186), (1188, 1195, 1019, 1012), (1189, 1196, 1195, 1188), (1190, 1197, 1196, 1189), (1191, 1198, 1197, 1190), (1192, 1199, 1198, 1191), (1193, 1200, 1199, 1192), (1194, 1201, 1200, 1193), (1195, 1202, 1026, 1019), (1196, 1203, 1202, 1195), (1197, 1204, 1203, 1196), (1198, 1205, 1204, 1197), (1199, 1206, 1205, 1198), (1200, 1207, 1206, 1199), (1201, 1208, 1207, 1200), (1202, 1322, 1129, 1026), (1203, 1323, 1322, 1202), (1204, 1324, 1323, 1203), (1205, 1325, 1324, 1204), (1206, 1326, 1325, 1205), (1207, 1327, 1326, 1206), (1208, 1328, 1327, 1207), (1315, 1209, 1040, 1314), (1316, 1210, 1209, 1315), (1317, 1211, 1210, 1316), (1318, 1212, 1211, 1317), (1319, 1213, 1212, 1318), (1320, 1214, 1213, 1319), (1321, 1215, 1214, 1320), (1209, 1216, 1047, 1040), (1210, 1217, 1216, 1209), (1211, 1218, 1217, 1210), (1212, 1219, 1218, 1211), (1213, 1220, 1219, 1212), (1214, 1221, 1220, 1213), (1215, 1222, 1221, 1214), (1216, 1223, 1054, 1047), (1217, 1224, 1223, 1216), (1218, 1225, 1224, 1217), (1219, 1226, 1225, 1218), (1220, 1227, 1226, 1219), (1221, 1228, 1227, 1220), (1222, 1229, 1228, 1221), (1223, 1230, 1061, 1054), (1224, 1231, 1230, 1223), (1225, 1232, 1231, 1224), (1226, 1233, 1232, 1225), (1227, 1234, 1233, 1226), (1228, 1235, 1234, 1227), (1229, 1236, 1235, 1228), (1230, 1237, 1068, 1061), (1231, 1238, 1237, 1230), (1232, 1239, 1238, 1231), (1233, 1240, 1239, 1232), (1234, 1241, 1240, 1233), (1235, 1242, 1241, 1234), (1236, 1243, 1242, 1235), (1237, 1244, 1075, 1068), (1238, 1245, 1244, 1237), (1239, 1246, 1245, 1238), (1240, 1247, 1246, 1239), (1241, 1248, 1247, 1240), (1242, 1249, 1248, 1241), (1243, 1250, 1249, 1242), (1244, 1251, 1081, 1075), (1245, 1252, 1251, 1244), (1246, 1253, 1252, 1245), (1247, 1254, 1253, 1246), (1248, 1255, 1254, 1247), (1249, 1256, 1255, 1248), (1250, 1257, 1256, 1249), (1259, 1267, 1266, 1258), (1260, 1268, 1267, 1259), (1261, 1269, 1268, 1260), (1262, 1270, 1269, 1261), (1263, 1271, 1270, 1262), (1264, 1272, 1271, 1263), (1265, 1273, 1272, 1264), (1267, 1275, 1274, 1266), (1268, 1276, 1275, 1267), (1269, 1277, 1276, 1268), (1270, 1278, 1277, 1269), (1271, 1279, 1278, 1270), (1272, 1280, 1279, 1271), (1273, 1281, 1280, 1272), (1275, 1283, 1282, 1274), (1276, 1284, 1283, 1275), (1277, 1285, 1284, 1276), (1278, 1286, 1285, 1277), (1279, 1287, 1286, 1278), (1280, 1288, 1287, 1279), (1281, 1289, 1288, 1280), (1283, 1291, 1290, 1282), (1284, 1292, 1291, 1283), (1285, 1293, 1292, 1284), (1286, 1294, 1293, 1285), (1287, 1295, 1294, 1286), (1288, 1296, 1295, 1287), (1289, 1297, 1296, 1288), (1291, 1299, 1298, 1290), (1292, 1300, 1299, 1291), (1293, 1301, 1300, 1292), (1294, 1302, 1301, 1293), (1295, 1303, 1302, 1294), (1296, 1304, 1303, 1295), (1297, 1305, 1304, 1296), (1299, 1307, 1306, 1298), (1300, 1308, 1307, 1299), (1301, 1309, 1308, 1300), (1302, 1310, 1309, 1301), (1303, 1311, 1310, 1302), (1304, 1312, 1311, 1303), (1305, 1313, 1312, 1304), (1307, 1315, 1314, 1306), (1308, 1316, 1315, 1307), (1309, 1317, 1316, 1308), (1310, 1318, 1317, 1309), (1311, 1319, 1318, 1310), (1312, 1320, 1319, 1311), (1313, 1321, 1320, 1312), (1322, 1329, 1136, 1129), (1323, 1330, 1329, 1322), (1324, 1331, 1330, 1323), (1325, 1332, 1331, 1324), (1326, 1333, 1332, 1325), (1327, 1334, 1333, 1326), (1328, 1335, 1334, 1327), (1329, 1337, 1336, 1136), (1330, 1338, 1337, 1329), (1331, 1339, 1338, 1330), (1332, 1340, 1339, 1331), (1333, 1341, 1340, 1332), (1334, 1342, 1341, 1333), (1335, 1343, 1342, 1334), (1337, 1345, 1344, 1336), (1338, 1346, 1345, 1337), (1339, 1347, 1346, 1338), (1340, 1348, 1347, 1339), (1341, 1349, 1348, 1340), (1342, 1350, 1349, 1341), (1343, 1351, 1350, 1342), (1345, 1353, 1352, 1344), (1346, 1354, 1353, 1345), (1347, 1355, 1354, 1346), (1348, 1356, 1355, 1347), (1349, 1357, 1356, 1348), (1350, 1358, 1357, 1349), (1351, 1359, 1358, 1350), (1353, 1361, 1360, 1352), (1354, 1362, 1361, 1353), (1355, 1363, 1362, 1354), (1356, 1364, 1363, 1355), (1357, 1365, 1364, 1356), (1358, 1366, 1365, 1357), (1359, 1367, 1366, 1358), (1361, 1369, 1368, 1360), (1362, 1370, 1369, 1361), (1363, 1371, 1370, 1362), (1364, 1372, 1371, 1363), (1365, 1373, 1372, 1364), (1366, 1374, 1373, 1365), (1367, 1375, 1374, 1366), (1369, 1259, 1258, 1368), (1370, 1260, 1259, 1369), (1371, 1261, 1260, 1370), (1372, 1262, 1261, 1371), (1373, 1263, 1262, 1372), (1374, 1264, 1263, 1373), (1375, 1265, 1264, 1374), (1470, 1377, 1376), (1471, 1378, 1377, 1470), (1472, 1379, 1378, 1471), (1473, 1380, 1379, 1472), (1474, 1381, 1380, 1473), (1475, 1382, 1381, 1474), (1476, 576, 1382, 1475), (1377, 1383, 1376), (1378, 1384, 1383, 1377), (1379, 1385, 1384, 1378), (1380, 1386, 1385, 1379), (1381, 1387, 1386, 1380), (1382, 1388, 1387, 1381), (576, 568, 1388, 1382), (1383, 1389, 1376), (1384, 1390, 1389, 1383), (1385, 1391, 1390, 1384), (1386, 1392, 1391, 1385), (1387, 1393, 1392, 1386), (1388, 1394, 1393, 1387), (568, 1395, 1394, 1388), (1389, 1396, 1376), (1390, 1397, 1396, 1389), (1391, 1398, 1397, 1390), (1392, 1399, 1398, 1391), (1393, 1400, 1399, 1392), (1394, 1401, 1400, 1393), (1395, 1402, 1401, 1394), (1396, 1403, 1376), (1397, 1404, 1403, 1396), (1398, 1405, 1404, 1397), (1399, 1406, 1405, 1398), (1400, 1407, 1406, 1399), (1401, 1408, 1407, 1400), (1402, 1409, 1408, 1401), (1403, 1410, 1376), (1404, 1411, 1410, 1403), (1405, 1412, 1411, 1404), (1406, 1413, 1412, 1405), (1407, 1414, 1413, 1406), (1408, 1415, 1414, 1407), (1409, 1416, 1415, 1408), (1410, 1417, 1376), (1411, 1418, 1417, 1410), (1412, 1419, 1418, 1411), (1413, 1420, 1419, 1412), (1414, 1421, 1420, 1413), (1415, 1422, 1421, 1414), (1416, 1423, 1422, 1415), (1424, 1430, 1376), (1425, 1431, 1430, 1424), (1426, 1432, 1431, 1425), (1427, 1433, 1432, 1426), (1428, 1434, 1433, 1427), (1429, 1435, 1434, 1428), (442, 1436, 1435, 1429), (1430, 1437, 1376), (1431, 1438, 1437, 1430), (1432, 1439, 1438, 1431), (1433, 1440, 1439, 1432), (1434, 1441, 1440, 1433), (1435, 1442, 1441, 1434), (1436, 1443, 1442, 1435), (1437, 1444, 1376), (1438, 1445, 1444, 1437), (1439, 1446, 1445, 1438), (1440, 1447, 1446, 1439), (1441, 1448, 1447, 1440), (1442, 1449, 1448, 1441), (1443, 518, 1449, 1442), (1444, 1450, 1376), (1445, 1451, 1450, 1444), (1446, 1452, 1451, 1445), (1447, 1453, 1452, 1446), (1448, 1454, 1453, 1447), (1449, 1455, 1454, 1448), (518, 1456, 1455, 1449), (1450, 1457, 1376), (1451, 1458, 1457, 1450), (1452, 1459, 1458, 1451), (1453, 1460, 1459, 1452), (1454, 1461, 1460, 1453), (1455, 1462, 1461, 1454), (1456, 503, 1462, 1455), (1457, 1463, 1376), (1458, 1464, 1463, 1457), (1459, 1465, 1464, 1458), (1460, 1466, 1465, 1459), (1461, 1467, 1466, 1460), (1462, 1468, 1467, 1461), (503, 1469, 1468, 1462), (1463, 1470, 1376), (1464, 1471, 1470, 1463), (1465, 1472, 1471, 1464), (1466, 1473, 1472, 1465), (1467, 1474, 1473, 1466), (1468, 1475, 1474, 1467), (1469, 1476, 1475, 1468), (1477, 1484, 1376), (1478, 1485, 1484, 1477), (1479, 1486, 1485, 1478), (1480, 1487, 1486, 1479), (1481, 1488, 1487, 1480), (1482, 1489, 1488, 1481), (1483, 1490, 1489, 1482), (1484, 1491, 1376), (1485, 1492, 1491, 1484), (1486, 1493, 1492, 1485), (1487, 1494, 1493, 1486), (1488, 1495, 1494, 1487), (1489, 1496, 1495, 1488), (1490, 1497, 1496, 1489), (1491, 1498, 1376), (1492, 1499, 1498, 1491), (1493, 1500, 1499, 1492), (1494, 1501, 1500, 1493), (1495, 1502, 1501, 1494), (1496, 1503, 1502, 1495), (1497, 1504, 1503, 1496), (1498, 1505, 1376), (1499, 1506, 1505, 1498), (1500, 1507, 1506, 1499), (1501, 1508, 1507, 1500), (1502, 1509, 1508, 1501), (1503, 1510, 1509, 1502), (1504, 463, 1510, 1503), (1505, 1511, 1376), (1506, 1512, 1511, 1505), (1507, 1513, 1512, 1506), (1508, 1514, 1513, 1507), (1509, 1515, 1514, 1508), (1510, 1516, 1515, 1509), (463, 456, 1516, 1510), (1511, 1517, 1376), (1512, 1518, 1517, 1511), (1513, 1519, 1518, 1512), (1514, 1520, 1519, 1513), (1515, 1521, 1520, 1514), (1516, 1522, 1521, 1515), (456, 449, 1522, 1516), (1517, 1424, 1376), (1518, 1425, 1424, 1517), (1519, 1426, 1425, 1518), (1520, 1427, 1426, 1519), (1521, 1428, 1427, 1520), (1522, 1429, 1428, 1521), (449, 442, 1429, 1522), (1417, 1523, 1376), (1418, 1524, 1523, 1417), (1419, 1525, 1524, 1418), (1420, 1526, 1525, 1419), (1421, 1527, 1526, 1420), (1422, 1528, 1527, 1421), (1423, 429, 1528, 1422), (1523, 1529, 1376), (1524, 1530, 1529, 1523), (1525, 1531, 1530, 1524), (1526, 1532, 1531, 1525), (1527, 1533, 1532, 1526), (1528, 1534, 1533, 1527), (429, 1535, 1534, 1528), (1529, 1536, 1376), (1530, 1537, 1536, 1529), (1531, 1538, 1537, 1530), (1532, 1539, 1538, 1531), (1533, 1540, 1539, 1532), (1534, 1541, 1540, 1533), (1535, 1542, 1541, 1534), (1536, 1543, 1376), (1537, 1544, 1543, 1536), (1538, 1545, 1544, 1537), (1539, 1546, 1545, 1538), (1540, 1547, 1546, 1539), (1541, 1548, 1547, 1540), (1542, 1549, 1548, 1541), (1543, 1550, 1376), (1544, 1551, 1550, 1543), (1545, 1552, 1551, 1544), (1546, 1553, 1552, 1545), (1547, 1554, 1553, 1546), (1548, 1555, 1554, 1547), (1549, 1556, 1555, 1548), (1550, 1557, 1376), (1551, 1558, 1557, 1550), (1552, 1559, 1558, 1551), (1553, 1560, 1559, 1552), (1554, 1561, 1560, 1553), (1555, 1562, 1561, 1554), (1556, 398, 1562, 1555), (1557, 1477, 1376), (1558, 1478, 1477, 1557), (1559, 1479, 1478, 1558), (1560, 1480, 1479, 1559), (1561, 1481, 1480, 1560), (1562, 1482, 1481, 1561), (398, 1483, 1482, 1562)])
me_mesh.polygons.foreach_set('use_smooth', [True] * 1546)
me_mesh.materials.append(mat_material_001)
me_mesh.use_remesh_preserve_volume = False
me_mesh.use_remesh_preserve_attributes = False
me_mesh.use_mirror_vertex_groups = False
me_mesh.update()

# ---- objects
ob_lamp = bpy.data.objects.new('Lamp', light_spot)
ob_teapot = bpy.data.objects.new('Teapot', me_mesh)

# ---- transforms, parenting, visibility, modifiers, constraints
ob_lamp.location = (4.076, 1.005, 5.904)
ob_lamp.rotation_euler = (0.6503, 0.05522, 1.866)
ob_lamp.lock_rotations_4d = False
ob_lamp.empty_display_type = 'ARROWS'
ob_lamp.color = (0.0, 0.0, 0.0, 0.0)
ob_lamp.lineart.crease_threshold = 0.0
ob_teapot.location = (0.2274, 1.39, 0.4269)
ob_teapot.scale = (18.29, 18.29, 18.29)
ob_teapot.lock_rotations_4d = False
ob_teapot.empty_display_type = 'ARROWS'
ob_teapot.color = (0.0, 0.0, 0.0, 1.0)
ob_teapot.lineart.crease_threshold = 0.0

# ---- collection membership
col_collection_1.objects.link(ob_lamp)
col_collection_1.objects.link(ob_teapot)
col_collection_2.objects.link(ob_teapot)

# ---- scene / render settings (as saved in the file)
scene.frame_start = 1; scene.frame_end = 250; scene.frame_set(1)
scene.render.engine = 'BLENDER_EEVEE_NEXT'
scene.render.image_settings.file_format = 'JPEG'
scene.render.image_settings.color_mode = 'RGB'
scene.render.image_settings.compression = 90
scene.render.resolution_x = 800
scene.render.resolution_y = 600
scene.render.pixel_aspect_x = 100.0
scene.render.pixel_aspect_y = 100.0
scene.render.fps = 25
scene.render.dither_intensity = 0.0
scene.render.use_compositing = False
scene.render.use_sequencer = False
scene.render.bake_margin = 2
scene.render.bake_bias = 0.0
scene.render.use_stamp_time = False
scene.render.use_stamp_date = False
scene.render.use_stamp_frame = False
scene.render.use_stamp_camera = False
scene.render.use_stamp_scene = False
scene.render.use_stamp_filename = False
scene.render.use_stamp_render_time = False
scene.render.stamp_font_size = 0
scene.cycles.use_denoising = False
scene.cycles.samples = 10
scene.cycles.sampling_pattern = 'TABULATED_SOBOL'
scene.cycles.light_sampling_threshold = 0.0
scene.cycles.use_adaptive_sampling = False
scene.cycles.use_light_tree = False
scene.cycles.blur_glossy = 0.0
scene.cycles.volume_bounces = 1
scene.cycles.pixel_filter_type = 'GAUSSIAN'
scene.cycles.sample_clamp_indirect = 0.0
scene.view_settings.view_transform = 'Raw'
bpy.context.view_layer.update()

# ---- added for rendering (the .blend has no active camera): camera
cam_auto = bpy.data.cameras.new('AutoCamera')
cam_auto.lens = 50.0
cam_auto.sensor_width = 36.0
cam_auto.clip_end = 1000.0
ob_auto_camera = bpy.data.objects.new('AutoCamera', cam_auto)
scene.collection.objects.link(ob_auto_camera)
ob_auto_camera.location = (6.85167, -6.60734, 5.75837)
ob_auto_camera.rotation_euler = (1.09748, -7.21219e-08, 0.694738)
scene.camera = ob_auto_camera
bpy.context.view_layer.update()
